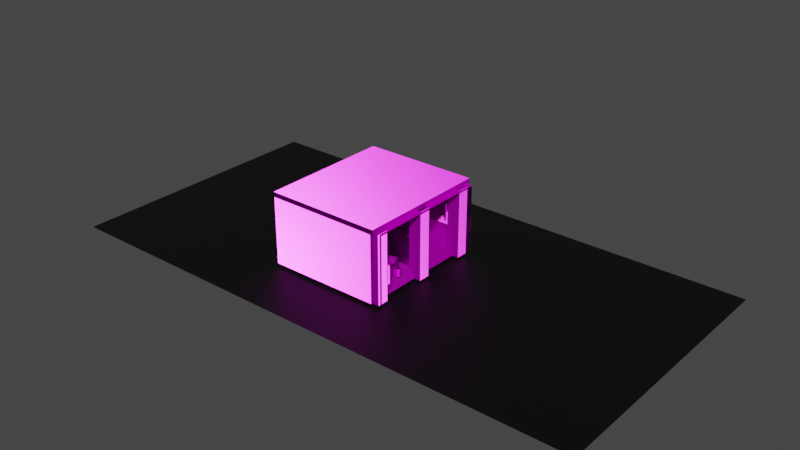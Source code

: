 # Source: Sheepherd_Bar_TEXTURES_0006.blend  (saved by Blender 2.90.8; exported with 4.5.12 LTS)
import bpy
from mathutils import Matrix  # noqa: F401  (used for matrix-valued properties, if any)

bpy.ops.wm.read_factory_settings(use_empty=True)
scene = bpy.context.scene
scene.name = 'Scene'

# ---- collections
col_bar = bpy.data.collections.new('Bar'); scene.collection.children.link(col_bar)
col_terrain = bpy.data.collections.new('Terrain'); scene.collection.children.link(col_terrain)
col_props = bpy.data.collections.new('Props'); scene.collection.children.link(col_props)

# ---- images (referenced by path relative to the original .blend; pixels are not part of the script)
import os
ASSET_DIR = os.environ.get("B2B_ASSET_DIR", "")  # directory of the original .blend (textures are referenced by path, not embedded)
HERE = os.path.dirname(os.path.abspath(__file__))  # packed textures are extracted next to this script under _unpacked/

def load_image(name, relpath, width, height, colorspace="sRGB"):
    """Load a texture the original file referenced (path relative to the .blend, or extracted next to this script)."""
    p = next((c for c in (os.path.join(HERE, relpath), os.path.join(ASSET_DIR, relpath)) if relpath and os.path.exists(c)), "")
    if p:
        img = bpy.data.images.load(p, check_existing=True)
        img.name = name
    else:  # same state as the original file: an image datablock whose file is absent (Cycles renders it pink)
        img = bpy.data.images.new(name, width, height)
        img.source = "FILE"
        img.filepath = "//" + (relpath or name)
    img.colorspace_settings.name = colorspace
    return img
img_walls_base_color_jpg = load_image('walls_Base_Color.jpg', 'walls_Base_Color.jpg', 1024, 1024, 'sRGB')
img_walls_metallic_jpg = load_image('walls_Metallic.jpg', 'walls_Metallic.jpg', 1024, 1024, 'Non-Color')
img_walls_normal_opengl_jpg = load_image('walls_Normal_OpenGL.jpg', 'walls_Normal_OpenGL.jpg', 1024, 1024, 'Non-Color')
img_walls_roughness_jpg = load_image('walls_Roughness.jpg', 'walls_Roughness.jpg', 1024, 1024, 'Non-Color')
img_material_metallic_jpg = load_image('Material_Metallic.jpg', 'Material_Metallic.jpg', 1024, 1024, 'Non-Color')
img_material_roughness_jpg = load_image('Material_Roughness.jpg', 'Material_Roughness.jpg', 1024, 1024, 'Non-Color')
img_material_base_color_jpg = load_image('Material_Base_Color.jpg', 'Material_Base_Color.jpg', 1024, 1024, 'sRGB')
img_material_mixed_ao_jpg = load_image('Material_Mixed_AO.jpg', 'Material_Mixed_AO.jpg', 1024, 1024, 'Non-Color')
img_material_normal_opengl_jpg = load_image('Material_Normal_OpenGL.jpg', 'Material_Normal_OpenGL.jpg', 1024, 1024, 'Non-Color')

# ---- materials (node trees are filled in below, after node groups)
mat_walls_and_floor_mat = bpy.data.materials.new('walls_and_floor_mat')
mat_walls_and_floor_mat.alpha_threshold = 0.2688
mat_walls_and_floor_mat.use_raytrace_refraction = True
mat_walls_and_floor_mat.use_screen_refraction = True
mat_walls_and_floor_mat.thickness_mode = 'SLAB'
mat_glass = bpy.data.materials.new('glass')
mat_glass.surface_render_method = 'BLENDED'
mat_glass.blend_method = 'BLEND'
mat_glass.use_backface_culling = True
mat_glass.use_transparent_shadow = False
mat_glass.use_raytrace_refraction = True
mat_glass.use_screen_refraction = True
mat_glass.use_sss_translucency = True
mat_glass.thickness_mode = 'SLAB'
mat_glass.use_thickness_from_shadow = True
mat_terrain_mat = bpy.data.materials.new('terrain_mat')
mat_terrain_mat.use_transparent_shadow = False
mat_props_mat = bpy.data.materials.new('props_mat')
mat_props_mat.alpha_threshold = 0.0
mat_props_mat.use_transparent_shadow = False
mat_props_mat.line_color = (0.0, 0.0, 0.0, 1.0)

# ---- material node trees
mat_walls_and_floor_mat.use_nodes = True; mat_walls_and_floor_mat.node_tree.nodes.clear()
_N = mat_walls_and_floor_mat.node_tree.nodes; _L = mat_walls_and_floor_mat.node_tree.links
n0 = _N.new('ShaderNodeOutputMaterial'); n0.name = 'Material Output'; n0.location = (300, 300)
n1 = _N.new('ShaderNodeTexImage'); n1.name = 'Image Texture'; n1.location = (-431, 258)
n1.image = img_walls_base_color_jpg
n1.interpolation = 'Closest'
n2 = _N.new('ShaderNodeTexImage'); n2.name = 'Image Texture.001'; n2.location = (-433, -43)
n2.image = img_walls_metallic_jpg
n2.interpolation = 'Closest'
n3 = _N.new('ShaderNodeBsdfPrincipled'); n3.name = 'Principled BSDF'; n3.location = (46, 278)
n3.distribution = 'GGX'
n3.subsurface_method = 'BURLEY'
n3.inputs[3].default_value = 1.45
n3.inputs[27].default_value = (0.0, 0.0, 0.0, 1.0)
n3.inputs[28].default_value = 1.0
n4 = _N.new('ShaderNodeTexImage'); n4.name = 'Image Texture.002'; n4.location = (-446, -344)
n4.image = img_walls_normal_opengl_jpg
n4.interpolation = 'Closest'
n5 = _N.new('ShaderNodeNormalMap'); n5.name = 'Normal Map'; n5.location = (-133, -345)
n6 = _N.new('ShaderNodeTexImage'); n6.name = 'Image Texture.003'; n6.location = (-767, -51)
n6.image = img_walls_roughness_jpg
n6.interpolation = 'Closest'
_L.new(n3.outputs[0], n0.inputs[0])
_L.new(n1.outputs[0], n3.inputs[0])
_L.new(n2.outputs[0], n3.inputs[1])
_L.new(n4.outputs[0], n5.inputs[1])
_L.new(n5.outputs[0], n3.inputs[5])
_L.new(n6.outputs[0], n3.inputs[2])
n0.is_active_output = True
mat_glass.use_nodes = True; mat_glass.node_tree.nodes.clear()
_N = mat_glass.node_tree.nodes; _L = mat_glass.node_tree.links
n0 = _N.new('ShaderNodeBsdfPrincipled'); n0.name = 'Principled BSDF'; n0.location = (10, 300)
n0.distribution = 'GGX'
n0.subsurface_method = 'BURLEY'
n0.inputs[3].default_value = 1.45
n0.inputs[27].default_value = (0.0, 0.0, 0.0, 1.0)
n0.inputs[28].default_value = 1.0
n1 = _N.new('ShaderNodeOutputMaterial'); n1.name = 'Material Output'; n1.location = (550, 300)
n2 = _N.new('ShaderNodeMixShader'); n2.name = 'Mix Shader'; n2.location = (330, 320)
n2.inputs[0].default_value = 0.2589
n3 = _N.new('ShaderNodeBsdfTransparent'); n3.name = 'Transparent BSDF'; n3.location = (140, 440)
_L.new(n0.outputs[0], n2.inputs[1])
_L.new(n2.outputs[0], n1.inputs[0])
_L.new(n3.outputs[0], n2.inputs[2])
n1.is_active_output = True
mat_terrain_mat.use_nodes = True; mat_terrain_mat.node_tree.nodes.clear()
_N = mat_terrain_mat.node_tree.nodes; _L = mat_terrain_mat.node_tree.links
n0 = _N.new('ShaderNodeBsdfPrincipled'); n0.name = 'Principled BSDF'; n0.location = (10, 300)
n0.distribution = 'GGX'
n0.subsurface_method = 'BURLEY'
n0.inputs[0].default_value = (0.0, 0.0, 0.0, 1.0)
n0.inputs[3].default_value = 1.45
n0.inputs[27].default_value = (0.0, 0.0, 0.0, 1.0)
n0.inputs[28].default_value = 1.0
n1 = _N.new('ShaderNodeOutputMaterial'); n1.name = 'Material Output'; n1.location = (300, 300)
_L.new(n0.outputs[0], n1.inputs[0])
n1.is_active_output = True
mat_props_mat.use_nodes = True; mat_props_mat.node_tree.nodes.clear()
_N = mat_props_mat.node_tree.nodes; _L = mat_props_mat.node_tree.links
n0 = _N.new('ShaderNodeOutputMaterial'); n0.name = 'Material Output'; n0.location = (470, 300)
n1 = _N.new('ShaderNodeTexImage'); n1.name = 'Image Texture.001'; n1.location = (-500, -40)
n1.image = img_material_metallic_jpg
n1.interpolation = 'Closest'
n2 = _N.new('ShaderNodeTexImage'); n2.name = 'Image Texture.003'; n2.location = (-800, 80)
n2.image = img_material_roughness_jpg
n2.interpolation = 'Closest'
n3 = _N.new('ShaderNodeTexImage'); n3.name = 'Image Texture'; n3.location = (-380, 340)
n3.image = img_material_base_color_jpg
n3.interpolation = 'Closest'
n4 = _N.new('ShaderNodeTexImage'); n4.name = 'Image Texture.004'; n4.location = (-380, 600)
n4.image = img_material_mixed_ao_jpg
n4.interpolation = 'Closest'
n5 = _N.new('ShaderNodeBsdfPrincipled'); n5.name = 'Principled BSDF'; n5.location = (180, 300)
n5.distribution = 'GGX'
n5.subsurface_method = 'BURLEY'
n5.inputs[3].default_value = 1.45
n5.inputs[27].default_value = (0.0, 0.0, 0.0, 1.0)
n5.inputs[28].default_value = 1.0
n6 = _N.new('ShaderNodeTexImage'); n6.name = 'Image Texture.002'; n6.location = (-391, -357)
n6.image = img_material_normal_opengl_jpg
n6.interpolation = 'Closest'
n7 = _N.new('ShaderNodeNormalMap'); n7.name = 'Normal Map'; n7.location = (-61, -307)
n8 = _N.new('ShaderNodeMix'); n8.name = 'Mix'; n8.location = (-40, 460)
n8.data_type = 'RGBA'
n8.blend_type = 'VALUE'
n8.inputs[0].default_value = 0.0
_L.new(n5.outputs[0], n0.inputs[0])
_L.new(n1.outputs[0], n5.inputs[1])
_L.new(n3.outputs[0], n8.inputs[6])
_L.new(n2.outputs[0], n5.inputs[2])
_L.new(n8.outputs[2], n5.inputs[0])
_L.new(n4.outputs[0], n8.inputs[7])
_L.new(n6.outputs[0], n7.inputs[1])
_L.new(n7.outputs[0], n5.inputs[5])
n0.is_active_output = True

# ---- world
world_world = bpy.data.worlds.new('World'); scene.world = world_world
world_world.use_nodes = True; world_world.node_tree.nodes.clear()
_N = world_world.node_tree.nodes; _L = world_world.node_tree.links
n0 = _N.new('ShaderNodeOutputWorld'); n0.name = 'World Output'; n0.location = (300, 300)
n1 = _N.new('ShaderNodeBackground'); n1.name = 'Background'; n1.location = (10, 300)
n1.inputs[0].default_value = (0.05088, 0.05088, 0.05088, 1.0)
_L.new(n1.outputs[0], n0.inputs[0])
n0.is_active_output = True
world_world.color = (0.05088, 0.05088, 0.05088)
world_world.use_sun_shadow = False
world_world.sun_shadow_jitter_overblur = 0.0

# ---- meshes
me_plane = bpy.data.meshes.new('Plane')
me_plane.from_pydata([(7.788, -7.219, 0.0), (7.788, 7.219, 0.0), (6.866, -7.089, 0.1024), (6.866, 7.089, 0.1024), (6.866, -7.089, 7.677), (7.788, -7.219, 7.779), (7.788, 7.219, 7.779), (6.866, 7.089, 7.677), (6.866, -7.219, 7.779), (6.866, -7.219, 0.0), (6.866, 7.219, 0.0), (6.866, 7.219, 7.779), (0.4006, -7.219, 0.0), (0.4006, 7.219, 0.0), (-6.065, -7.089, 0.1024), (-6.065, -7.219, 0.0), (-6.065, 7.219, 0.0)], [(15, 14)], [(12, 9, 10, 13), (8, 5, 6, 11), (9, 0, 5, 8), (1, 10, 11, 6), (2, 3, 10, 9), (7, 4, 8, 11), (4, 2, 9, 8), (3, 7, 11, 10), (12, 13, 16, 15)])
_uv = me_plane.uv_layers.new(name='UVMap')
_uv.uv.foreach_set('vector', [0.3101, 0.4845, 0.3101, 0.6158, 0.01215, 0.6158, 0.01215, 0.4845, 0.8964, 0.3102, 0.8964, 0.3289, 0.5985, 0.3289, 0.5985, 0.3102, 0.9595, 0.7244, 0.9782, 0.7244, 0.9782, 0.885, 0.9595, 0.885, 0.9782, 0.5137, 0.9595, 0.5137, 0.9595, 0.3532, 0.9782, 0.3532, 0.3371, 0.5091, 0.6297, 0.5091, 0.6323, 0.5112, 0.3344, 0.5112, 0.6297, 0.3553, 0.3371, 0.3553, 0.3344, 0.3532, 0.6323, 0.3532, 0.3371, 0.3553, 0.3371, 0.5091, 0.3344, 0.5112, 0.3344, 0.3532, 0.6297, 0.5091, 0.6297, 0.3553, 0.6323, 0.3532, 0.6323, 0.5112, 0.3101, 0.4845, 0.01215, 0.4845, 0.01215, 0.3532, 0.3101, 0.3532])
me_plane.materials.append(mat_walls_and_floor_mat)
me_plane.materials.append(mat_glass)
me_plane.use_remesh_fix_poles = True
me_plane.use_remesh_preserve_attributes = False
me_plane.use_mirror_vertex_groups = False
me_plane.update()
me_cube_005 = bpy.data.meshes.new('Cube.005')
me_cube_005.from_pydata([(6.833, 7.056, 0.05594), (6.833, 7.056, 7.731), (6.833, 7.565, 0.05594), (6.833, 7.565, 7.731), (6.833, 7.056, 0.05594), (6.833, 7.565, 0.05594), (-6.074, 7.056, 0.05594), (-6.074, 7.056, 7.731), (-6.074, 7.565, 0.05594), (-6.074, 7.565, 7.731), (0.3797, 7.565, 0.05594), (0.3797, 7.565, 7.731), (0.3797, 7.056, 0.05594), (0.3797, 7.056, 7.731), (-6.074, 7.056, 0.05594), (-6.074, 7.565, 0.05594), (0.3797, 7.056, 0.05594), (0.3797, 7.565, 0.05594)], [], [(10, 11, 3, 2), (2, 3, 1, 0), (10, 2, 5, 17), (0, 1, 13, 12), (3, 11, 13, 1), (17, 5, 4, 16), (2, 0, 4, 5), (0, 12, 16, 4), (10, 8, 9, 11), (8, 6, 7, 9), (10, 17, 15, 8), (6, 12, 13, 7), (9, 7, 13, 11), (17, 16, 14, 15), (8, 15, 14, 6), (6, 14, 16, 12)])
_uv = me_cube_005.uv_layers.new(name='UVMap')
_uv.uv.foreach_set('vector', [0.1453, 0.7959, 0.1453, 0.6401, 0.2785, 0.6401, 0.2785, 0.7959, 0.9684, 0.1705, 0.9684, 0.01215, 0.9787, 0.01215, 0.9787, 0.1705, 0.3101, 0.6401, 0.3101, 0.6401, 0.3101, 0.6401, 0.3101, 0.6401, 0.6008, 0.7177, 0.6008, 0.8736, 0.4676, 0.8736, 0.4676, 0.7177, 0.7779, 0.6438, 0.7779, 0.777, 0.7675, 0.777, 0.7675, 0.6438, 0.8479, 0.1453, 0.8479, 0.01215, 0.8582, 0.01215, 0.8582, 0.1453, 0.3101, 0.6401, 0.3101, 0.6401, 0.3101, 0.6401, 0.3101, 0.6401, 0.3101, 0.6401, 0.3101, 0.6401, 0.3101, 0.6401, 0.3101, 0.6401, 0.1453, 0.7959, 0.01215, 0.7959, 0.01215, 0.6401, 0.1453, 0.6401, 0.6595, 0.8295, 0.6699, 0.8295, 0.6699, 0.9879, 0.6595, 0.9879, 0.3101, 0.6401, 0.3101, 0.6401, 0.3101, 0.6401, 0.3101, 0.6401, 0.3344, 0.7177, 0.4676, 0.7177, 0.4676, 0.8736, 0.3344, 0.8736, 0.7779, 0.9102, 0.7675, 0.9102, 0.7675, 0.777, 0.7779, 0.777, 0.8479, 0.1453, 0.8582, 0.1453, 0.8582, 0.2785, 0.8479, 0.2785, 0.3101, 0.6401, 0.3101, 0.6401, 0.3101, 0.6401, 0.3101, 0.6401, 0.3101, 0.6401, 0.3101, 0.6401, 0.3101, 0.6401, 0.3101, 0.6401])
me_cube_005.materials.append(mat_walls_and_floor_mat)
me_cube_005.use_remesh_fix_poles = True
me_cube_005.use_remesh_preserve_attributes = False
me_cube_005.use_mirror_vertex_groups = False
me_cube_005.update()
me_cube_006 = bpy.data.meshes.new('Cube.006')
me_cube_006.from_pydata([(6.833, -7.715, 0.05594), (6.833, -7.715, 7.731), (6.833, -7.206, 0.05594), (6.833, -7.206, 7.731), (6.833, -7.715, 0.05594), (6.833, -7.206, 0.05594), (-6.074, -7.715, 0.05594), (-6.074, -7.715, 7.731), (-6.074, -7.206, 0.05594), (-6.074, -7.206, 7.731), (0.3797, -7.206, 0.05594), (0.3797, -7.206, 7.731), (0.3797, -7.715, 0.05594), (0.3797, -7.715, 7.731), (-6.074, -7.715, 0.05594), (-6.074, -7.206, 0.05594), (0.3797, -7.715, 0.05594), (0.3797, -7.206, 0.05594)], [], [(10, 11, 3, 2), (2, 3, 1, 0), (10, 2, 5, 17), (0, 1, 13, 12), (3, 11, 13, 1), (17, 5, 4, 16), (2, 0, 4, 5), (0, 12, 16, 4), (10, 8, 9, 11), (8, 6, 7, 9), (10, 17, 15, 8), (6, 12, 13, 7), (9, 7, 13, 11), (17, 16, 14, 15), (8, 15, 14, 6), (6, 14, 16, 12)])
_uv = me_cube_006.uv_layers.new(name='UVMap')
_uv.uv.foreach_set('vector', [0.7543, 0.1453, 0.5985, 0.1453, 0.5985, 0.01215, 0.7543, 0.01215, 0.7045, 0.8295, 0.7045, 0.9879, 0.6942, 0.9879, 0.6942, 0.8295, 0.3101, 0.6887, 0.3101, 0.6887, 0.3101, 0.6887, 0.3101, 0.6887, 0.6566, 0.3532, 0.8125, 0.3532, 0.8125, 0.4864, 0.6566, 0.4864, 0.8929, 0.01215, 0.8929, 0.1453, 0.8825, 0.1453, 0.8825, 0.01215, 0.8022, 0.777, 0.8022, 0.6438, 0.8125, 0.6438, 0.8125, 0.777, 0.3101, 0.6887, 0.3101, 0.6887, 0.3101, 0.6887, 0.3101, 0.6887, 0.3101, 0.6887, 0.3101, 0.6887, 0.3101, 0.6887, 0.3101, 0.6887, 0.7543, 0.1453, 0.7543, 0.2785, 0.5985, 0.2785, 0.5985, 0.1453, 0.7288, 0.8295, 0.7391, 0.8295, 0.7391, 0.9879, 0.7288, 0.9879, 0.3101, 0.6887, 0.3101, 0.6887, 0.3101, 0.6887, 0.3101, 0.6887, 0.6566, 0.6195, 0.6566, 0.4864, 0.8125, 0.4864, 0.8125, 0.6195, 0.8929, 0.2785, 0.8825, 0.2785, 0.8825, 0.1453, 0.8929, 0.1453, 0.8022, 0.777, 0.8125, 0.777, 0.8125, 0.9102, 0.8022, 0.9102, 0.3101, 0.6887, 0.3101, 0.6887, 0.3101, 0.6887, 0.3101, 0.6887, 0.3101, 0.6887, 0.3101, 0.6887, 0.3101, 0.6887, 0.3101, 0.6887])
me_cube_006.materials.append(mat_walls_and_floor_mat)
me_cube_006.use_remesh_fix_poles = True
me_cube_006.use_remesh_preserve_attributes = False
me_cube_006.use_mirror_vertex_groups = False
me_cube_006.update()
me_cube_020 = bpy.data.meshes.new('Cube.020')
me_cube_020.from_pydata([(7.084, 7.666, 7.769), (7.084, -7.682, 7.769), (7.084, 7.666, 8.278), (7.084, -7.682, 8.278), (7.084, 7.666, 7.769), (7.084, 7.666, 8.278), (-6.155, 7.666, 7.769), (-6.155, -7.682, 7.769), (-6.155, 7.666, 8.278), (-6.155, -7.682, 8.278), (0.4643, 7.666, 8.278), (0.4643, -7.682, 8.278), (0.4643, 7.666, 7.769), (0.4643, -7.682, 7.769), (-6.155, 7.666, 7.769), (-6.155, 7.666, 8.278), (0.4643, 7.666, 7.769), (0.4643, 7.666, 8.278)], [], [(10, 11, 3, 2), (2, 3, 1, 0), (10, 2, 5, 17), (0, 1, 13, 12), (3, 11, 13, 1), (17, 5, 4, 16), (2, 0, 4, 5), (0, 12, 16, 4), (10, 8, 9, 11), (8, 6, 7, 9), (10, 17, 15, 8), (6, 12, 13, 7), (9, 7, 13, 11), (17, 16, 14, 15), (8, 15, 14, 6), (6, 14, 16, 12)])
_uv = me_cube_020.uv_layers.new(name='UVMap')
_uv.uv.foreach_set('vector', [0.4397, 0.3289, 0.4397, 0.01215, 0.5742, 0.01215, 0.5742, 0.3289, 0.8714, 0.6699, 0.8714, 0.3532, 0.8818, 0.3532, 0.8818, 0.6699, 0.3101, 0.6644, 0.3101, 0.6644, 0.3101, 0.6644, 0.3101, 0.6644, 0.281, 0.01215, 0.281, 0.3289, 0.1466, 0.3289, 0.1466, 0.01215, 0.7786, 0.2854, 0.7786, 0.1488, 0.789, 0.1488, 0.789, 0.2854, 0.8236, 0.1488, 0.8236, 0.2854, 0.8133, 0.2854, 0.8133, 0.1488, 0.3101, 0.6644, 0.3101, 0.6644, 0.3101, 0.6644, 0.3101, 0.6644, 0.3101, 0.6644, 0.3101, 0.6644, 0.3101, 0.6644, 0.3101, 0.6644, 0.4397, 0.3289, 0.3053, 0.3289, 0.3053, 0.01215, 0.4397, 0.01215, 0.8368, 0.3532, 0.8471, 0.3532, 0.8471, 0.6699, 0.8368, 0.6699, 0.3101, 0.6644, 0.3101, 0.6644, 0.3101, 0.6644, 0.3101, 0.6644, 0.01215, 0.01215, 0.1466, 0.01215, 0.1466, 0.3289, 0.01215, 0.3289, 0.7786, 0.01215, 0.789, 0.01215, 0.789, 0.1488, 0.7786, 0.1488, 0.8236, 0.1488, 0.8133, 0.1488, 0.8133, 0.01215, 0.8236, 0.01215, 0.3101, 0.6644, 0.3101, 0.6644, 0.3101, 0.6644, 0.3101, 0.6644, 0.3101, 0.6644, 0.3101, 0.6644, 0.3101, 0.6644, 0.3101, 0.6644])
me_cube_020.materials.append(mat_walls_and_floor_mat)
me_cube_020.use_remesh_fix_poles = True
me_cube_020.use_remesh_preserve_attributes = False
me_cube_020.use_mirror_vertex_groups = False
me_cube_020.update()
me_cube_027 = bpy.data.meshes.new('Cube.027')
me_cube_027.from_pydata([(6.15, 5.354, -9.537e-07), (6.15, 5.354, 7.817), (6.15, 6.679, -9.537e-07), (6.15, 6.679, 7.817), (7.583, 5.354, -9.537e-07), (7.583, 5.354, 7.817), (7.583, 6.679, -9.537e-07), (7.583, 6.679, 7.817), (6.15, -7.465, -9.537e-07), (6.15, -7.465, 7.817), (6.15, -6.141, -9.537e-07), (6.15, -6.141, 7.817), (7.583, -7.465, -9.537e-07), (7.583, -7.465, 7.817), (7.583, -6.141, -9.537e-07), (7.583, -6.141, 7.817), (6.15, -1.003, -9.537e-07), (6.15, -1.003, 7.817), (6.15, 0.3217, -9.537e-07), (6.15, 0.3217, 7.817), (7.583, -1.003, -9.537e-07), (7.583, -1.003, 7.817), (7.583, 0.3217, -9.537e-07), (7.583, 0.3217, 7.817)], [], [(0, 1, 3, 2), (2, 3, 7, 6), (6, 7, 5, 4), (4, 5, 1, 0), (2, 6, 4, 0), (7, 3, 1, 5), (8, 9, 11, 10), (10, 11, 15, 14), (14, 15, 13, 12), (12, 13, 9, 8), (10, 14, 12, 8), (15, 11, 9, 13), (16, 17, 19, 18), (18, 19, 23, 22), (22, 23, 21, 20), (20, 21, 17, 16), (18, 22, 20, 16), (23, 19, 17, 21)])
_uv = me_cube_027.uv_layers.new(name='UVMap')
_uv.uv.foreach_set('vector', [0.1926, 0.8202, 0.1926, 0.9816, 0.1657, 0.9816, 0.1657, 0.8202, 0.9352, 0.3532, 0.9352, 0.5145, 0.9061, 0.5145, 0.9061, 0.3532, 0.9172, 0.1735, 0.9172, 0.01215, 0.9441, 0.01215, 0.9441, 0.1735, 0.7391, 0.6438, 0.7391, 0.8052, 0.71, 0.8052, 0.71, 0.6438, 0.9061, 0.9396, 0.9061, 0.9101, 0.933, 0.9101, 0.933, 0.9396, 0.8796, 0.8798, 0.8796, 0.9094, 0.8527, 0.9094, 0.8527, 0.8798, 0.2438, 0.8202, 0.2438, 0.9816, 0.2169, 0.9816, 0.2169, 0.8202, 0.8818, 0.6942, 0.8818, 0.8555, 0.8527, 0.8555, 0.8527, 0.6942, 0.06334, 0.9816, 0.06334, 0.8202, 0.09024, 0.8202, 0.09024, 0.9816, 0.9352, 0.5388, 0.9352, 0.7001, 0.9061, 0.7001, 0.9061, 0.5388, 0.7675, 0.9641, 0.7675, 0.9345, 0.7944, 0.9345, 0.7944, 0.9641, 0.9441, 0.1978, 0.9441, 0.2273, 0.9172, 0.2273, 0.9172, 0.1978, 0.1414, 0.8202, 0.1414, 0.9816, 0.1145, 0.9816, 0.1145, 0.8202, 0.6857, 0.6438, 0.6857, 0.8052, 0.6566, 0.8052, 0.6566, 0.6438, 0.01215, 0.9816, 0.01215, 0.8202, 0.03904, 0.8202, 0.03904, 0.9816, 0.9352, 0.7244, 0.9352, 0.8858, 0.9061, 0.8858, 0.9061, 0.7244, 0.9172, 0.2812, 0.9172, 0.2516, 0.9441, 0.2516, 0.9441, 0.2812, 0.85, 0.9337, 0.8796, 0.9337, 0.8796, 0.9606, 0.85, 0.9606])
me_cube_027.materials.append(mat_walls_and_floor_mat)
me_cube_027.use_remesh_fix_poles = True
me_cube_027.use_remesh_preserve_attributes = False
me_cube_027.use_mirror_vertex_groups = False
me_cube_027.update()
me_plane_001 = bpy.data.meshes.new('Plane.001')
me_plane_001.from_pydata([(-14.4, -14.69, 0.3349), (17.49, -14.69, 0.3349), (-14.4, 17.2, 0.3349), (17.49, 17.2, 0.3349)], [], [(0, 1, 3, 2)])
_uv = me_plane_001.uv_layers.new(name='UVMap')
_uv.uv.foreach_set('vector', [0.5864, 0.7595, 0.6145, 0.7595, 0.6145, 0.7313, 0.5864, 0.7313])
me_plane_001.materials.append(mat_terrain_mat)
me_plane_001.use_remesh_fix_poles = True
me_plane_001.use_remesh_preserve_attributes = False
me_plane_001.use_mirror_vertex_groups = False
me_plane_001.update()
me_cylinder = bpy.data.meshes.new('Cylinder')
me_cylinder.from_pydata([(3.892, -1.837, 0.3349), (3.892, -1.837, 1.454), (3.981, -1.861, 0.3349), (3.981, -1.861, 1.454), (4.047, -1.926, 0.3349), (4.047, -1.926, 1.454), (4.071, -2.015, 0.3349), (4.071, -2.015, 1.454), (4.047, -2.105, 0.3349), (4.047, -2.105, 1.454), (3.981, -2.17, 0.3349), (3.981, -2.17, 1.454), (3.892, -2.194, 0.3349), (3.892, -2.194, 1.454), (3.803, -2.17, 0.3349), (3.803, -2.17, 1.454), (3.738, -2.105, 0.3349), (3.738, -2.105, 1.454), (3.714, -2.015, 0.3349), (3.714, -2.015, 1.454), (3.738, -1.926, 0.3349), (3.738, -1.926, 1.454), (3.803, -1.861, 0.3349), (3.803, -1.861, 1.454), (3.892, -1.015, 1.454), (3.697, -1.035, 1.454), (3.51, -1.092, 1.454), (3.337, -1.184, 1.454), (3.185, -1.308, 1.454), (3.061, -1.46, 1.454), (2.968, -1.633, 1.454), (2.911, -1.82, 1.454), (2.892, -2.015, 1.454), (2.911, -2.211, 1.454), (2.968, -2.398, 1.454), (3.061, -2.571, 1.454), (3.185, -2.723, 1.454), (3.337, -2.847, 1.454), (3.51, -2.939, 1.454), (3.697, -2.996, 1.454), (3.892, -3.015, 1.454), (4.087, -2.996, 1.454), (4.275, -2.939, 1.454), (4.448, -2.847, 1.454), (4.599, -2.723, 1.454), (4.724, -2.571, 1.454), (4.816, -2.398, 1.454), (4.873, -2.211, 1.454), (4.892, -2.015, 1.454), (4.873, -1.82, 1.454), (4.816, -1.633, 1.454), (4.724, -1.46, 1.454), (4.599, -1.308, 1.454), (4.448, -1.184, 1.454), (4.275, -1.092, 1.454), (4.087, -1.035, 1.454), (3.892, -1.015, 1.555), (3.697, -1.035, 1.555), (3.51, -1.092, 1.555), (3.337, -1.184, 1.555), (3.185, -1.308, 1.555), (3.061, -1.46, 1.555), (2.968, -1.633, 1.555), (2.911, -1.82, 1.555), (2.892, -2.015, 1.555), (2.911, -2.211, 1.555), (2.968, -2.398, 1.555), (3.061, -2.571, 1.555), (3.185, -2.723, 1.555), (3.337, -2.847, 1.555), (3.51, -2.939, 1.555), (3.697, -2.996, 1.555), (3.892, -3.015, 1.555), (4.087, -2.996, 1.555), (4.275, -2.939, 1.555), (4.448, -2.847, 1.555), (4.599, -2.723, 1.555), (4.724, -2.571, 1.555), (4.816, -2.398, 1.555), (4.873, -2.211, 1.555), (4.892, -2.015, 1.555), (4.873, -1.82, 1.555), (4.816, -1.633, 1.555), (4.724, -1.46, 1.555), (4.599, -1.308, 1.555), (4.448, -1.184, 1.555), (4.275, -1.092, 1.555), (4.087, -1.035, 1.555)], [], [(0, 1, 3, 2), (2, 3, 5, 4), (4, 5, 7, 6), (6, 7, 9, 8), (8, 9, 11, 10), (10, 11, 13, 12), (12, 13, 15, 14), (14, 15, 17, 16), (16, 17, 19, 18), (18, 19, 21, 20), (20, 21, 23, 22), (22, 23, 1, 0), (0, 2, 4, 6, 8, 10, 12, 14, 16, 18, 20, 22), (31, 63, 62, 30), (45, 77, 76, 44), (32, 64, 63, 31), (46, 78, 77, 45), (33, 65, 64, 32), (47, 79, 78, 46), (34, 66, 65, 33), (48, 80, 79, 47), (35, 67, 66, 34), (49, 81, 80, 48), (36, 68, 67, 35), (50, 82, 81, 49), (37, 69, 68, 36), (51, 83, 82, 50), (38, 70, 69, 37), (25, 57, 56, 24), (52, 84, 83, 51), (39, 71, 70, 38), (26, 58, 57, 25), (53, 85, 84, 52), (40, 72, 71, 39), (27, 59, 58, 26), (54, 86, 85, 53), (41, 73, 72, 40), (28, 60, 59, 27), (55, 87, 86, 54), (42, 74, 73, 41), (29, 61, 60, 28), (24, 56, 87, 55), (43, 75, 74, 42), (30, 62, 61, 29), (44, 76, 75, 43), (57, 58, 59, 60, 61, 62, 63, 64, 65, 66, 67, 68, 69, 70, 71, 72, 73, 74, 75, 76, 77, 78, 79, 80, 81, 82, 83, 84, 85, 86, 87, 56), (25, 24, 55, 54, 53, 52, 51, 50, 49, 48, 47, 46, 45, 44, 43, 42, 41, 40, 39, 38, 37, 36, 35, 34, 33, 32, 31, 30, 29, 28, 27, 26)])
_uv = me_cylinder.uv_layers.new(name='UVMap')
_uv.uv.foreach_set('vector', [0.3702, 0.9658, 0.3702, 0.994, 0.368, 0.994, 0.368, 0.9658, 0.9766, 0.5112, 0.9766, 0.483, 0.9784, 0.483, 0.9784, 0.5112, 0.9784, 0.5112, 0.9784, 0.483, 0.9807, 0.483, 0.9807, 0.5112, 0.9807, 0.5112, 0.9807, 0.483, 0.9829, 0.483, 0.9829, 0.5112, 0.0854, 0.9718, 0.1135, 0.9718, 0.1135, 0.9733, 0.0854, 0.9733, 0.0854, 0.9733, 0.1135, 0.9733, 0.1135, 0.9755, 0.0854, 0.9755, 0.0854, 0.9755, 0.1135, 0.9755, 0.1135, 0.9778, 0.0854, 0.9778, 0.9976, 0.9255, 0.9976, 0.9536, 0.9958, 0.9536, 0.9958, 0.9255, 0.9958, 0.9255, 0.9958, 0.9536, 0.9936, 0.9536, 0.9936, 0.9255, 0.9936, 0.9255, 0.9936, 0.9536, 0.9914, 0.9536, 0.9914, 0.9255, 0.3742, 0.9658, 0.3742, 0.994, 0.3725, 0.994, 0.3725, 0.9658, 0.3725, 0.9658, 0.3725, 0.994, 0.3702, 0.994, 0.3702, 0.9658, 0.8162, 0.6573, 0.8185, 0.6573, 0.8205, 0.6584, 0.8217, 0.6604, 0.8217, 0.6628, 0.8205, 0.6648, 0.8185, 0.6659, 0.8162, 0.6659, 0.8142, 0.6648, 0.813, 0.6628, 0.813, 0.6604, 0.8142, 0.6584, 0.8896, 0.152, 0.8896, 0.1495, 0.8942, 0.1495, 0.8942, 0.152, 0.7029, 0.7964, 0.7004, 0.7964, 0.7004, 0.7929, 0.7029, 0.7929, 0.8848, 0.152, 0.8848, 0.1495, 0.8896, 0.1495, 0.8896, 0.152, 0.7029, 0.8006, 0.7004, 0.8006, 0.7004, 0.7964, 0.7029, 0.7964, 0.8798, 0.152, 0.8798, 0.1495, 0.8848, 0.1495, 0.8848, 0.152, 0.7029, 0.8052, 0.7004, 0.8052, 0.7004, 0.8006, 0.7029, 0.8006, 0.875, 0.152, 0.875, 0.1495, 0.8798, 0.1495, 0.8798, 0.152, 0.7029, 0.8101, 0.7004, 0.8101, 0.7004, 0.8052, 0.7029, 0.8052, 0.8705, 0.152, 0.8705, 0.1495, 0.875, 0.1495, 0.875, 0.152, 0.7029, 0.815, 0.7004, 0.815, 0.7004, 0.8101, 0.7029, 0.8101, 0.8665, 0.152, 0.8665, 0.1495, 0.8705, 0.1495, 0.8705, 0.152, 0.7029, 0.8198, 0.7004, 0.8198, 0.7004, 0.815, 0.7029, 0.815, 0.9723, 0.004019, 0.9697, 0.004019, 0.9697, 0.0, 0.9723, 0.0, 0.7029, 0.8243, 0.7004, 0.8243, 0.7004, 0.8198, 0.7029, 0.8198, 0.9723, 0.008518, 0.9697, 0.008518, 0.9697, 0.004019, 0.9723, 0.004019, 0.9744, 0.2925, 0.977, 0.2925, 0.977, 0.2974, 0.9744, 0.2974, 0.7029, 0.8283, 0.7004, 0.8283, 0.7004, 0.8243, 0.7029, 0.8243, 0.9723, 0.01332, 0.9697, 0.01332, 0.9697, 0.008518, 0.9723, 0.008518, 0.9744, 0.2877, 0.977, 0.2877, 0.977, 0.2925, 0.9744, 0.2925, 0.9744, 0.3111, 0.977, 0.3111, 0.977, 0.3146, 0.9744, 0.3146, 0.9723, 0.01825, 0.9697, 0.01825, 0.9697, 0.01332, 0.9723, 0.01332, 0.9744, 0.2832, 0.977, 0.2832, 0.977, 0.2877, 0.9744, 0.2877, 0.9744, 0.3069, 0.977, 0.3069, 0.977, 0.3111, 0.9744, 0.3111, 0.9723, 0.02311, 0.9697, 0.02311, 0.9697, 0.01825, 0.9723, 0.01825, 0.9744, 0.2792, 0.977, 0.2792, 0.977, 0.2832, 0.9744, 0.2832, 0.9744, 0.3023, 0.977, 0.3023, 0.977, 0.3069, 0.9744, 0.3069, 0.9723, 0.02771, 0.9697, 0.02771, 0.9697, 0.02311, 0.9723, 0.02311, 0.8984, 0.152, 0.8984, 0.1495, 0.902, 0.1495, 0.902, 0.152, 0.9744, 0.2974, 0.977, 0.2974, 0.977, 0.3023, 0.9744, 0.3023, 0.9723, 0.03189, 0.9697, 0.03189, 0.9697, 0.02771, 0.9723, 0.02771, 0.8942, 0.152, 0.8942, 0.1495, 0.8984, 0.1495, 0.8984, 0.152, 0.9723, 0.03547, 0.9697, 0.03547, 0.9697, 0.03189, 0.9723, 0.03189, 0.3132, 0.6782, 0.3142, 0.6733, 0.3161, 0.6688, 0.3188, 0.6647, 0.3223, 0.6612, 0.3264, 0.6585, 0.331, 0.6566, 0.3358, 0.6556, 0.3407, 0.6556, 0.3456, 0.6566, 0.3501, 0.6585, 0.3542, 0.6612, 0.3577, 0.6647, 0.3604, 0.6688, 0.3623, 0.6733, 0.3633, 0.6782, 0.3633, 0.6831, 0.3623, 0.6879, 0.3604, 0.6925, 0.3577, 0.6966, 0.3542, 0.7001, 0.3501, 0.7028, 0.3456, 0.7047, 0.3407, 0.7057, 0.3358, 0.7057, 0.331, 0.7047, 0.3264, 0.7028, 0.3223, 0.7001, 0.3188, 0.6966, 0.3161, 0.6925, 0.3142, 0.6879, 0.3132, 0.6831, 0.4025, 0.6647, 0.406, 0.6612, 0.4101, 0.6585, 0.4146, 0.6566, 0.4195, 0.6556, 0.4244, 0.6556, 0.4292, 0.6566, 0.4338, 0.6585, 0.4379, 0.6612, 0.4414, 0.6647, 0.4441, 0.6688, 0.446, 0.6733, 0.447, 0.6782, 0.447, 0.6831, 0.446, 0.6879, 0.4441, 0.6925, 0.4414, 0.6966, 0.4379, 0.7001, 0.4338, 0.7028, 0.4292, 0.7047, 0.4244, 0.7057, 0.4195, 0.7057, 0.4146, 0.7047, 0.4101, 0.7028, 0.406, 0.7001, 0.4025, 0.6966, 0.3998, 0.6925, 0.3979, 0.6879, 0.3969, 0.6831, 0.3969, 0.6782, 0.3979, 0.6733, 0.3998, 0.6688])
me_cylinder.materials.append(mat_props_mat)
me_cylinder.use_remesh_fix_poles = True
me_cylinder.use_remesh_preserve_attributes = False
me_cylinder.use_mirror_vertex_groups = False
me_cylinder.update()
me_cube_001 = bpy.data.meshes.new('Cube.001')
me_cube_001.from_pydata([(3.52, 4.027, 0.3349), (2.95, 3.961, 0.5165), (2.95, 3.961, 2.153), (3.52, 4.027, 2.335), (3.15, 5.183, 0.3349), (3.52, 5.117, 0.3349), (3.52, 5.117, 2.335), (3.15, 5.183, 2.335), (3.15, 3.961, 2.335), (3.15, 3.961, 0.3349), (3.15, 3.961, 2.335), (2.95, 3.961, 2.153), (3.15, 3.961, 2.335), (3.15, 3.961, 0.3349), (2.95, 3.961, 2.153), (2.95, 3.961, 0.5165), (2.95, 3.961, 2.153), (2.95, 3.961, 0.5165), (2.95, 4.133, 2.153), (2.95, 4.133, 0.5165), (-3.328, 4.027, 0.3349), (-2.757, 3.961, 0.5165), (-2.757, 3.961, 2.153), (-3.328, 4.027, 2.335), (-2.957, 5.183, 0.3349), (-3.328, 5.117, 0.3349), (-3.328, 5.117, 2.335), (-2.957, 5.183, 2.335), (0.09645, 5.183, 0.3349), (0.09645, 3.961, 0.5165), (0.09645, 3.961, 2.153), (0.09645, 5.183, 2.335), (-2.957, 3.961, 2.335), (-2.957, 3.961, 0.3349), (0.09645, 3.961, 0.3349), (0.09645, 3.961, 2.335), (-2.957, 3.961, 2.335), (0.09645, 3.961, 2.335), (-2.757, 3.961, 2.153), (0.09645, 3.961, 2.153), (-2.957, 3.961, 2.335), (-2.957, 3.961, 0.3349), (-2.757, 3.961, 2.153), (-2.757, 3.961, 0.5165), (0.09645, 3.961, 2.153), (0.09645, 3.961, 0.5165), (-2.757, 3.961, 2.153), (-2.757, 3.961, 0.5165), (0.09645, 4.133, 2.153), (0.09645, 4.133, 0.5165), (-2.757, 4.133, 2.153), (-2.757, 4.133, 0.5165)], [], [(28, 31, 7, 4), (5, 6, 3, 0), (34, 28, 4, 5, 0, 9), (6, 5, 4, 7), (9, 0, 3, 8), (6, 7, 31, 35, 8, 3), (2, 30, 44, 16), (1, 9, 13, 15), (1, 29, 34, 9), (30, 2, 11, 39), (39, 11, 10, 37), (8, 35, 37, 10), (2, 8, 10, 11), (14, 15, 13, 12), (2, 1, 15, 14), (8, 2, 14, 12), (9, 8, 12, 13), (45, 17, 19, 49), (1, 2, 16, 17), (29, 1, 17, 45), (19, 18, 48, 49), (16, 44, 48, 18), (17, 16, 18, 19), (28, 24, 27, 31), (25, 20, 23, 26), (34, 33, 20, 25, 24, 28), (26, 27, 24, 25), (33, 32, 23, 20), (26, 23, 32, 35, 31, 27), (22, 46, 44, 30), (21, 43, 41, 33), (21, 33, 34, 29), (30, 39, 38, 22), (39, 37, 36, 38), (32, 36, 37, 35), (22, 38, 36, 32), (42, 40, 41, 43), (22, 42, 43, 21), (32, 40, 42, 22), (33, 41, 40, 32), (45, 49, 51, 47), (21, 47, 46, 22), (29, 45, 47, 21), (51, 49, 48, 50), (46, 50, 48, 44), (47, 51, 50, 46)])
_uv = me_cube_001.uv_layers.new(name='UVMap')
_uv.uv.foreach_set('vector', [0.08609, 0.427, 0.08609, 0.4773, 0.009311, 0.4773, 0.009311, 0.427, 0.4272, 0.4435, 0.4272, 0.3932, 0.4546, 0.3932, 0.4546, 0.4435, 0.5218, 0.2739, 0.4911, 0.2739, 0.4911, 0.1972, 0.4927, 0.1878, 0.5201, 0.1878, 0.5218, 0.1972, 2.98e-08, 0.4773, 0.0, 0.427, 0.009311, 0.427, 0.009311, 0.4773, 0.821, 0.0, 0.8303, 0.0, 0.8303, 0.05028, 0.821, 0.05028, 0.4562, 0.1878, 0.4579, 0.1972, 0.4579, 0.2739, 0.4272, 0.2739, 0.4272, 0.1972, 0.4288, 0.1878, 0.6185, 0.7894, 0.6185, 0.7894, 0.6185, 0.7894, 0.6185, 0.7894, 0.6185, 0.7894, 0.6185, 0.7894, 0.6185, 0.7894, 0.6185, 0.7894, 0.6402, 0.3364, 0.6402, 0.2646, 0.6448, 0.2646, 0.6448, 0.3414, 0.6185, 0.7894, 0.6185, 0.7894, 0.6185, 0.7894, 0.6185, 0.7894, 0.625, 0.07678, 0.625, 0.005043, 0.6295, 0.0, 0.6295, 0.07678, 0.6185, 0.7894, 0.6185, 0.7894, 0.6185, 0.7894, 0.6185, 0.7894, 0.6185, 0.7894, 0.6185, 0.7894, 0.6185, 0.7894, 0.6185, 0.7894, 0.838, 0.5353, 0.838, 0.4941, 0.8431, 0.4896, 0.8431, 0.5398, 0.6185, 0.7894, 0.6185, 0.7894, 0.6185, 0.7894, 0.6185, 0.7894, 0.6185, 0.7894, 0.6185, 0.7894, 0.6185, 0.7894, 0.6185, 0.7894, 0.6185, 0.7894, 0.6185, 0.7894, 0.6185, 0.7894, 0.6185, 0.7894, 0.6691, 0.4649, 0.6691, 0.5366, 0.6648, 0.5366, 0.6648, 0.4649, 0.6185, 0.7894, 0.6185, 0.7894, 0.6185, 0.7894, 0.6185, 0.7894, 0.6185, 0.7894, 0.6185, 0.7894, 0.6185, 0.7894, 0.6185, 0.7894, 0.4567, 0.4979, 0.4567, 0.539, 0.385, 0.539, 0.385, 0.4979, 0.1769, 0.6539, 0.1769, 0.5822, 0.1812, 0.5822, 0.1812, 0.6539, 0.2743, 0.8069, 0.2743, 0.848, 0.27, 0.848, 0.27, 0.8069, 0.08609, 0.427, 0.1629, 0.427, 0.1629, 0.4773, 0.08609, 0.4773, 0.5713, 0.6919, 0.5713, 0.6645, 0.6215, 0.6645, 0.6215, 0.6919, 0.5218, 0.2739, 0.5218, 0.3507, 0.5201, 0.36, 0.4927, 0.36, 0.4911, 0.3507, 0.4911, 0.2739, 0.1722, 0.4773, 0.1629, 0.4773, 0.1629, 0.427, 0.1722, 0.427, 0.8376, 0.3932, 0.8376, 0.4435, 0.8283, 0.4435, 0.8283, 0.3932, 0.4562, 0.36, 0.4288, 0.36, 0.4272, 0.3507, 0.4272, 0.2739, 0.4579, 0.2739, 0.4579, 0.3507, 0.6185, 0.7894, 0.6185, 0.7894, 0.6185, 0.7894, 0.6185, 0.7894, 0.6185, 0.7894, 0.6185, 0.7894, 0.6185, 0.7894, 0.6185, 0.7894, 0.6402, 0.1929, 0.6448, 0.1878, 0.6448, 0.2646, 0.6402, 0.2646, 0.6185, 0.7894, 0.6185, 0.7894, 0.6185, 0.7894, 0.6185, 0.7894, 0.625, 0.07678, 0.6295, 0.07678, 0.6295, 0.1536, 0.625, 0.1485, 0.6185, 0.7894, 0.6185, 0.7894, 0.6185, 0.7894, 0.6185, 0.7894, 0.6185, 0.7894, 0.6185, 0.7894, 0.6185, 0.7894, 0.6185, 0.7894, 0.8358, 0.2837, 0.8409, 0.2792, 0.8409, 0.3295, 0.8358, 0.3249, 0.6185, 0.7894, 0.6185, 0.7894, 0.6185, 0.7894, 0.6185, 0.7894, 0.6185, 0.7894, 0.6185, 0.7894, 0.6185, 0.7894, 0.6185, 0.7894, 0.6185, 0.7894, 0.6185, 0.7894, 0.6185, 0.7894, 0.6185, 0.7894, 0.6691, 0.4649, 0.6648, 0.4649, 0.6648, 0.3932, 0.6691, 0.3932, 0.6185, 0.7894, 0.6185, 0.7894, 0.6185, 0.7894, 0.6185, 0.7894, 0.6185, 0.7894, 0.6185, 0.7894, 0.6185, 0.7894, 0.6185, 0.7894, 0.3132, 0.4979, 0.385, 0.4979, 0.385, 0.539, 0.3132, 0.539, 0.1769, 0.5104, 0.1812, 0.5104, 0.1812, 0.5822, 0.1769, 0.5822, 0.9291, 0.229, 0.9247, 0.229, 0.9247, 0.1878, 0.9291, 0.1878])
me_cube_001.materials.append(mat_props_mat)
me_cube_001.use_remesh_fix_poles = True
me_cube_001.use_remesh_preserve_attributes = False
me_cube_001.use_mirror_vertex_groups = False
me_cube_001.update()
me_cube_014 = bpy.data.meshes.new('Cube.014')
me_cube_014.from_pydata([(4.259, -7.141, 0.3349), (4.259, -7.141, 2.335), (4.259, -5.141, 0.3349), (4.259, -5.141, 2.335), (6.259, -7.141, 0.3349), (6.259, -7.141, 2.335), (6.259, -5.141, 0.3349), (6.259, -5.141, 2.335)], [], [(0, 1, 3, 2), (2, 3, 7, 6), (6, 7, 5, 4), (4, 5, 1, 0), (2, 6, 4, 0), (7, 3, 1, 5)])
_uv = me_cube_014.uv_layers.new(name='UVMap')
_uv.uv.foreach_set('vector', [0.4801, 0.5722, 0.5304, 0.5722, 0.5304, 0.6225, 0.4801, 0.6225, 0.09345, 0.5104, 0.1437, 0.5104, 0.1437, 0.5607, 0.09345, 0.5607, 0.3635, 0.6225, 0.3132, 0.6225, 0.3132, 0.5722, 0.3635, 0.5722, 0.1437, 0.5939, 0.1437, 0.6442, 0.09345, 0.6442, 0.09345, 0.5939, 0.5713, 0.6313, 0.5713, 0.581, 0.6215, 0.581, 0.6215, 0.6313, 0.3967, 0.6225, 0.3967, 0.5722, 0.447, 0.5722, 0.447, 0.6225])
me_cube_014.materials.append(mat_props_mat)
me_cube_014.use_remesh_fix_poles = True
me_cube_014.use_remesh_preserve_attributes = False
me_cube_014.use_mirror_vertex_groups = False
me_cube_014.update()
me_cube_016 = bpy.data.meshes.new('Cube.016')
me_cube_016.from_pydata([(2.919, -7.206, 0.3349), (2.919, -7.206, 1.575), (2.919, -5.966, 0.3349), (2.919, -5.966, 1.575), (4.159, -7.206, 0.3349), (4.159, -7.206, 1.575), (4.159, -5.966, 0.3349), (4.159, -5.966, 1.575)], [], [(0, 1, 3, 2), (2, 3, 7, 6), (6, 7, 5, 4), (4, 5, 1, 0), (2, 6, 4, 0), (7, 3, 1, 5)])
_uv = me_cube_016.uv_layers.new(name='UVMap')
_uv.uv.foreach_set('vector', [0.7666, 0.36, 0.7666, 0.3288, 0.7978, 0.3288, 0.7978, 0.36, 0.8027, 0.1878, 0.8027, 0.219, 0.7715, 0.219, 0.7715, 0.1878, 0.2169, 0.7425, 0.2481, 0.7425, 0.2481, 0.7737, 0.2169, 0.7737, 0.8027, 0.2522, 0.8027, 0.2834, 0.7715, 0.2834, 0.7715, 0.2522, 0.3444, 0.77, 0.3132, 0.77, 0.3132, 0.7388, 0.3444, 0.7388, 0.1497, 0.7233, 0.1809, 0.7233, 0.1809, 0.7545, 0.1497, 0.7545])
me_cube_016.materials.append(mat_props_mat)
me_cube_016.use_remesh_fix_poles = True
me_cube_016.use_remesh_preserve_attributes = False
me_cube_016.use_mirror_vertex_groups = False
me_cube_016.update()
me_cube_017 = bpy.data.meshes.new('Cube.017')
me_cube_017.from_pydata([(3.941, -6.609, 2.335), (3.941, -6.609, 3.575), (4.412, -5.462, 2.335), (4.412, -5.462, 3.575), (5.089, -7.08, 2.335), (5.089, -7.08, 3.575), (5.559, -5.932, 2.335), (5.559, -5.932, 3.575)], [], [(0, 1, 3, 2), (2, 3, 7, 6), (6, 7, 5, 4), (4, 5, 1, 0), (2, 6, 4, 0), (7, 3, 1, 5)])
_uv = me_cube_017.uv_layers.new(name='UVMap')
_uv.uv.foreach_set('vector', [0.7691, 0.7097, 0.7691, 0.7409, 0.7379, 0.7409, 0.7379, 0.7097, 0.6024, 0.7562, 0.5713, 0.7562, 0.5713, 0.725, 0.6024, 0.725, 0.7335, 0.36, 0.7023, 0.36, 0.7023, 0.3288, 0.7335, 0.3288, 0.3776, 0.7388, 0.4088, 0.7388, 0.4088, 0.77, 0.3776, 0.77, 0.0854, 0.7233, 0.1166, 0.7233, 0.1166, 0.7545, 0.0854, 0.7545, 0.4801, 0.77, 0.4801, 0.7388, 0.5113, 0.7388, 0.5113, 0.77])
me_cube_017.materials.append(mat_props_mat)
me_cube_017.use_remesh_fix_poles = True
me_cube_017.use_remesh_preserve_attributes = False
me_cube_017.use_mirror_vertex_groups = False
me_cube_017.update()
me_cylinder_001 = bpy.data.meshes.new('Cylinder.001')
me_cylinder_001.from_pydata([(-1.611, -5.488, 0.3349), (-1.611, -5.488, 1.454), (-1.522, -5.512, 0.3349), (-1.522, -5.512, 1.454), (-1.457, -5.577, 0.3349), (-1.457, -5.577, 1.454), (-1.433, -5.666, 0.3349), (-1.433, -5.666, 1.454), (-1.457, -5.755, 0.3349), (-1.457, -5.755, 1.454), (-1.522, -5.82, 0.3349), (-1.522, -5.82, 1.454), (-1.611, -5.844, 0.3349), (-1.611, -5.844, 1.454), (-1.7, -5.82, 0.3349), (-1.7, -5.82, 1.454), (-1.765, -5.755, 0.3349), (-1.765, -5.755, 1.454), (-1.789, -5.666, 0.3349), (-1.789, -5.666, 1.454), (-1.765, -5.577, 0.3349), (-1.765, -5.577, 1.454), (-1.7, -5.512, 0.3349), (-1.7, -5.512, 1.454), (-1.611, -4.666, 1.454), (-1.806, -4.685, 1.454), (-1.994, -4.742, 1.454), (-2.167, -4.834, 1.454), (-2.318, -4.959, 1.454), (-2.442, -5.11, 1.454), (-2.535, -5.283, 1.454), (-2.592, -5.471, 1.454), (-2.611, -5.666, 1.454), (-2.592, -5.861, 1.454), (-2.535, -6.049, 1.454), (-2.442, -6.221, 1.454), (-2.318, -6.373, 1.454), (-2.167, -6.497, 1.454), (-1.994, -6.59, 1.454), (-1.806, -6.647, 1.454), (-1.611, -6.666, 1.454), (-1.416, -6.647, 1.454), (-1.228, -6.59, 1.454), (-1.055, -6.497, 1.454), (-0.9039, -6.373, 1.454), (-0.7796, -6.221, 1.454), (-0.6871, -6.049, 1.454), (-0.6302, -5.861, 1.454), (-0.611, -5.666, 1.454), (-0.6302, -5.471, 1.454), (-0.6871, -5.283, 1.454), (-0.7796, -5.11, 1.454), (-0.9039, -4.959, 1.454), (-1.055, -4.834, 1.454), (-1.228, -4.742, 1.454), (-1.416, -4.685, 1.454), (-1.611, -4.666, 1.555), (-1.806, -4.685, 1.555), (-1.994, -4.742, 1.555), (-2.167, -4.834, 1.555), (-2.318, -4.959, 1.555), (-2.442, -5.11, 1.555), (-2.535, -5.283, 1.555), (-2.592, -5.471, 1.555), (-2.611, -5.666, 1.555), (-2.592, -5.861, 1.555), (-2.535, -6.049, 1.555), (-2.442, -6.221, 1.555), (-2.318, -6.373, 1.555), (-2.167, -6.497, 1.555), (-1.994, -6.59, 1.555), (-1.806, -6.647, 1.555), (-1.611, -6.666, 1.555), (-1.416, -6.647, 1.555), (-1.228, -6.59, 1.555), (-1.055, -6.497, 1.555), (-0.9039, -6.373, 1.555), (-0.7796, -6.221, 1.555), (-0.6871, -6.049, 1.555), (-0.6302, -5.861, 1.555), (-0.611, -5.666, 1.555), (-0.6302, -5.471, 1.555), (-0.6871, -5.283, 1.555), (-0.7796, -5.11, 1.555), (-0.9039, -4.959, 1.555), (-1.055, -4.834, 1.555), (-1.228, -4.742, 1.555), (-1.416, -4.685, 1.555)], [], [(0, 1, 3, 2), (2, 3, 5, 4), (4, 5, 7, 6), (6, 7, 9, 8), (8, 9, 11, 10), (10, 11, 13, 12), (12, 13, 15, 14), (14, 15, 17, 16), (16, 17, 19, 18), (18, 19, 21, 20), (20, 21, 23, 22), (22, 23, 1, 0), (0, 2, 4, 6, 8, 10, 12, 14, 16, 18, 20, 22), (31, 63, 62, 30), (45, 77, 76, 44), (32, 64, 63, 31), (46, 78, 77, 45), (33, 65, 64, 32), (47, 79, 78, 46), (34, 66, 65, 33), (48, 80, 79, 47), (35, 67, 66, 34), (49, 81, 80, 48), (36, 68, 67, 35), (50, 82, 81, 49), (37, 69, 68, 36), (51, 83, 82, 50), (38, 70, 69, 37), (25, 57, 56, 24), (52, 84, 83, 51), (39, 71, 70, 38), (26, 58, 57, 25), (53, 85, 84, 52), (40, 72, 71, 39), (27, 59, 58, 26), (54, 86, 85, 53), (41, 73, 72, 40), (28, 60, 59, 27), (55, 87, 86, 54), (42, 74, 73, 41), (29, 61, 60, 28), (24, 56, 87, 55), (43, 75, 74, 42), (30, 62, 61, 29), (44, 76, 75, 43), (57, 58, 59, 60, 61, 62, 63, 64, 65, 66, 67, 68, 69, 70, 71, 72, 73, 74, 75, 76, 77, 78, 79, 80, 81, 82, 83, 84, 85, 86, 87, 56), (25, 24, 55, 54, 53, 52, 51, 50, 49, 48, 47, 46, 45, 44, 43, 42, 41, 40, 39, 38, 37, 36, 35, 34, 33, 32, 31, 30, 29, 28, 27, 26)])
_uv = me_cylinder_001.uv_layers.new(name='UVMap')
_uv.uv.foreach_set('vector', [0.3686, 0.1139, 0.3686, 0.1421, 0.3663, 0.1421, 0.3663, 0.1139, 0.3663, 0.1139, 0.3663, 0.1421, 0.3646, 0.1421, 0.3646, 0.1139, 0.9832, 0.3932, 0.9832, 0.4213, 0.981, 0.4213, 0.981, 0.3932, 0.981, 0.3932, 0.981, 0.4213, 0.9788, 0.4213, 0.9788, 0.3932, 0.9788, 0.3932, 0.9788, 0.4213, 0.977, 0.4213, 0.977, 0.3932, 0.6531, 0.9718, 0.6812, 0.9718, 0.6812, 0.9741, 0.6531, 0.9741, 0.6531, 0.9741, 0.6812, 0.9741, 0.6812, 0.9763, 0.6531, 0.9763, 0.2169, 0.9977, 0.2169, 0.9696, 0.2186, 0.9696, 0.2186, 0.9977, 0.2186, 0.9977, 0.2186, 0.9696, 0.2209, 0.9696, 0.2209, 0.9977, 0.2209, 0.9977, 0.2209, 0.9696, 0.2231, 0.9696, 0.2231, 0.9977, 0.3723, 0.1139, 0.3723, 0.1421, 0.3708, 0.1421, 0.3708, 0.1139, 0.3708, 0.1139, 0.3708, 0.1421, 0.3686, 0.1421, 0.3686, 0.1139, 0.2726, 0.9735, 0.2746, 0.9723, 0.2769, 0.9723, 0.2789, 0.9735, 0.2801, 0.9755, 0.2801, 0.9778, 0.2789, 0.9798, 0.2769, 0.981, 0.2746, 0.981, 0.2726, 0.9798, 0.2714, 0.9778, 0.2714, 0.9755, 0.9753, 0.1087, 0.9728, 0.1087, 0.9728, 0.1041, 0.9753, 0.1041, 0.8949, 0.05731, 0.8949, 0.05477, 0.8989, 0.05477, 0.8989, 0.05731, 0.9753, 0.1136, 0.9728, 0.1136, 0.9728, 0.1087, 0.9753, 0.1087, 0.8904, 0.05731, 0.8904, 0.05477, 0.8949, 0.05477, 0.8949, 0.05731, 0.9753, 0.1185, 0.9728, 0.1185, 0.9728, 0.1136, 0.9753, 0.1136, 0.8856, 0.05731, 0.8856, 0.05477, 0.8904, 0.05477, 0.8904, 0.05731, 0.9753, 0.1233, 0.9728, 0.1233, 0.9728, 0.1185, 0.9753, 0.1185, 0.8807, 0.05731, 0.8807, 0.05477, 0.8856, 0.05477, 0.8856, 0.05731, 0.9753, 0.1278, 0.9728, 0.1278, 0.9728, 0.1233, 0.9753, 0.1233, 0.8758, 0.05731, 0.8758, 0.05477, 0.8807, 0.05477, 0.8807, 0.05731, 0.9753, 0.1319, 0.9728, 0.1319, 0.9728, 0.1278, 0.9753, 0.1278, 0.8712, 0.05731, 0.8712, 0.05477, 0.8758, 0.05477, 0.8758, 0.05731, 0.5349, 0.9037, 0.5374, 0.9037, 0.5374, 0.9072, 0.5349, 0.9072, 0.867, 0.05731, 0.867, 0.05477, 0.8712, 0.05477, 0.8712, 0.05731, 0.5349, 0.8995, 0.5374, 0.8995, 0.5374, 0.9037, 0.5349, 0.9037, 0.9258, 0.5479, 0.9258, 0.5453, 0.9306, 0.5453, 0.9306, 0.5479, 0.8635, 0.05731, 0.8635, 0.05477, 0.867, 0.05477, 0.867, 0.05731, 0.5349, 0.8949, 0.5374, 0.8949, 0.5374, 0.8995, 0.5349, 0.8995, 0.9212, 0.5479, 0.9212, 0.5453, 0.9258, 0.5453, 0.9258, 0.5479, 0.9449, 0.5479, 0.9449, 0.5453, 0.9489, 0.5453, 0.9489, 0.5479, 0.5349, 0.89, 0.5374, 0.89, 0.5374, 0.8949, 0.5349, 0.8949, 0.917, 0.5479, 0.917, 0.5453, 0.9212, 0.5453, 0.9212, 0.5479, 0.9404, 0.5479, 0.9404, 0.5453, 0.9449, 0.5453, 0.9449, 0.5479, 0.5349, 0.8851, 0.5374, 0.8851, 0.5374, 0.89, 0.5349, 0.89, 0.9134, 0.5479, 0.9134, 0.5453, 0.917, 0.5453, 0.917, 0.5479, 0.9356, 0.5479, 0.9356, 0.5453, 0.9404, 0.5453, 0.9404, 0.5479, 0.5349, 0.8803, 0.5374, 0.8803, 0.5374, 0.8851, 0.5349, 0.8851, 0.9753, 0.09997, 0.9728, 0.09997, 0.9728, 0.09638, 0.9753, 0.09638, 0.9306, 0.5479, 0.9306, 0.5453, 0.9356, 0.5453, 0.9356, 0.5479, 0.5349, 0.8758, 0.5374, 0.8758, 0.5374, 0.8803, 0.5349, 0.8803, 0.9753, 0.1041, 0.9728, 0.1041, 0.9728, 0.09997, 0.9753, 0.09997, 0.5349, 0.8718, 0.5374, 0.8718, 0.5374, 0.8758, 0.5349, 0.8758, 0.5246, 0.6647, 0.5273, 0.6688, 0.5292, 0.6733, 0.5302, 0.6782, 0.5302, 0.6831, 0.5292, 0.6879, 0.5273, 0.6925, 0.5246, 0.6966, 0.5211, 0.7001, 0.517, 0.7028, 0.5124, 0.7047, 0.5076, 0.7057, 0.5027, 0.7057, 0.4978, 0.7047, 0.4933, 0.7028, 0.4892, 0.7001, 0.4857, 0.6966, 0.483, 0.6925, 0.4811, 0.6879, 0.4801, 0.6831, 0.4801, 0.6782, 0.4811, 0.6733, 0.483, 0.6688, 0.4857, 0.6647, 0.4892, 0.6612, 0.4933, 0.6585, 0.4978, 0.6566, 0.5027, 0.6556, 0.5076, 0.6556, 0.5124, 0.6566, 0.517, 0.6585, 0.5211, 0.6612, 0.6724, 0.582, 0.6773, 0.581, 0.6822, 0.581, 0.687, 0.582, 0.6916, 0.5839, 0.6957, 0.5866, 0.6992, 0.5901, 0.7019, 0.5942, 0.7038, 0.5987, 0.7047, 0.6036, 0.7047, 0.6085, 0.7038, 0.6133, 0.7019, 0.6179, 0.6992, 0.622, 0.6957, 0.6255, 0.6916, 0.6282, 0.687, 0.6301, 0.6822, 0.6311, 0.6773, 0.6311, 0.6724, 0.6301, 0.6679, 0.6282, 0.6638, 0.6255, 0.6603, 0.622, 0.6575, 0.6179, 0.6557, 0.6133, 0.6547, 0.6085, 0.6547, 0.6036, 0.6557, 0.5987, 0.6575, 0.5942, 0.6603, 0.5901, 0.6638, 0.5866, 0.6679, 0.5839])
me_cylinder_001.materials.append(mat_props_mat)
me_cylinder_001.use_remesh_fix_poles = True
me_cylinder_001.use_remesh_preserve_attributes = False
me_cylinder_001.use_mirror_vertex_groups = False
me_cylinder_001.update()
me_cylinder_002 = bpy.data.meshes.new('Cylinder.002')
me_cylinder_002.from_pydata([(-4.162, 0.4797, 0.3349), (-4.162, 0.4797, 1.454), (-4.073, 0.4558, 0.3349), (-4.073, 0.4558, 1.454), (-4.008, 0.3906, 0.3349), (-4.008, 0.3906, 1.454), (-3.984, 0.3014, 0.3349), (-3.984, 0.3014, 1.454), (-4.008, 0.2123, 0.3349), (-4.008, 0.2123, 1.454), (-4.073, 0.147, 0.3349), (-4.073, 0.147, 1.454), (-4.162, 0.1231, 0.3349), (-4.162, 0.1231, 1.454), (-4.251, 0.147, 0.3349), (-4.251, 0.147, 1.454), (-4.317, 0.2123, 0.3349), (-4.317, 0.2123, 1.454), (-4.341, 0.3014, 0.3349), (-4.341, 0.3014, 1.454), (-4.317, 0.3906, 0.3349), (-4.317, 0.3906, 1.454), (-4.251, 0.4558, 0.3349), (-4.251, 0.4558, 1.454), (-4.162, 1.301, 1.454), (-4.357, 1.282, 1.454), (-4.545, 1.225, 1.454), (-4.718, 1.133, 1.454), (-4.869, 1.009, 1.454), (-4.994, 0.857, 1.454), (-5.086, 0.6841, 1.454), (-5.143, 0.4965, 1.454), (-5.162, 0.3014, 1.454), (-5.143, 0.1063, 1.454), (-5.086, -0.08127, 1.454), (-4.994, -0.2542, 1.454), (-4.869, -0.4057, 1.454), (-4.718, -0.5301, 1.454), (-4.545, -0.6225, 1.454), (-4.357, -0.6794, 1.454), (-4.162, -0.6986, 1.454), (-3.967, -0.6794, 1.454), (-3.78, -0.6225, 1.454), (-3.607, -0.5301, 1.454), (-3.455, -0.4057, 1.454), (-3.331, -0.2542, 1.454), (-3.238, -0.08127, 1.454), (-3.182, 0.1063, 1.454), (-3.162, 0.3014, 1.454), (-3.182, 0.4965, 1.454), (-3.238, 0.6841, 1.454), (-3.331, 0.857, 1.454), (-3.455, 1.009, 1.454), (-3.607, 1.133, 1.454), (-3.78, 1.225, 1.454), (-3.967, 1.282, 1.454), (-4.162, 1.301, 1.555), (-4.357, 1.282, 1.555), (-4.545, 1.225, 1.555), (-4.718, 1.133, 1.555), (-4.869, 1.009, 1.555), (-4.994, 0.857, 1.555), (-5.086, 0.6841, 1.555), (-5.143, 0.4965, 1.555), (-5.162, 0.3014, 1.555), (-5.143, 0.1063, 1.555), (-5.086, -0.08127, 1.555), (-4.994, -0.2542, 1.555), (-4.869, -0.4057, 1.555), (-4.718, -0.5301, 1.555), (-4.545, -0.6225, 1.555), (-4.357, -0.6794, 1.555), (-4.162, -0.6986, 1.555), (-3.967, -0.6794, 1.555), (-3.78, -0.6225, 1.555), (-3.607, -0.5301, 1.555), (-3.455, -0.4057, 1.555), (-3.331, -0.2542, 1.555), (-3.238, -0.08127, 1.555), (-3.182, 0.1063, 1.555), (-3.162, 0.3014, 1.555), (-3.182, 0.4965, 1.555), (-3.238, 0.6841, 1.555), (-3.331, 0.857, 1.555), (-3.455, 1.009, 1.555), (-3.607, 1.133, 1.555), (-3.78, 1.225, 1.555), (-3.967, 1.282, 1.555)], [], [(0, 1, 3, 2), (2, 3, 5, 4), (4, 5, 7, 6), (6, 7, 9, 8), (8, 9, 11, 10), (10, 11, 13, 12), (12, 13, 15, 14), (14, 15, 17, 16), (16, 17, 19, 18), (18, 19, 21, 20), (20, 21, 23, 22), (22, 23, 1, 0), (0, 2, 4, 6, 8, 10, 12, 14, 16, 18, 20, 22), (31, 63, 62, 30), (45, 77, 76, 44), (32, 64, 63, 31), (46, 78, 77, 45), (33, 65, 64, 32), (47, 79, 78, 46), (34, 66, 65, 33), (48, 80, 79, 47), (35, 67, 66, 34), (49, 81, 80, 48), (36, 68, 67, 35), (50, 82, 81, 49), (37, 69, 68, 36), (51, 83, 82, 50), (38, 70, 69, 37), (25, 57, 56, 24), (52, 84, 83, 51), (39, 71, 70, 38), (26, 58, 57, 25), (53, 85, 84, 52), (40, 72, 71, 39), (27, 59, 58, 26), (54, 86, 85, 53), (41, 73, 72, 40), (28, 60, 59, 27), (55, 87, 86, 54), (42, 74, 73, 41), (29, 61, 60, 28), (24, 56, 87, 55), (43, 75, 74, 42), (30, 62, 61, 29), (44, 76, 75, 43), (57, 58, 59, 60, 61, 62, 63, 64, 65, 66, 67, 68, 69, 70, 71, 72, 73, 74, 75, 76, 77, 78, 79, 80, 81, 82, 83, 84, 85, 86, 87, 56), (25, 24, 55, 54, 53, 52, 51, 50, 49, 48, 47, 46, 45, 44, 43, 42, 41, 40, 39, 38, 37, 36, 35, 34, 33, 32, 31, 30, 29, 28, 27, 26)])
_uv = me_cylinder_002.uv_layers.new(name='UVMap')
_uv.uv.foreach_set('vector', [0.276, 0.911, 0.276, 0.9392, 0.2738, 0.9392, 0.2738, 0.911, 0.2738, 0.911, 0.2738, 0.9392, 0.2723, 0.9392, 0.2723, 0.911, 0.8164, 0.9763, 0.7882, 0.9763, 0.7882, 0.9741, 0.8164, 0.9741, 0.8164, 0.9741, 0.7882, 0.9741, 0.7882, 0.9718, 0.8164, 0.9718, 0.8164, 0.9718, 0.7882, 0.9718, 0.7882, 0.9701, 0.8164, 0.9701, 0.3195, 0.9642, 0.3195, 0.9923, 0.3173, 0.9923, 0.3173, 0.9642, 0.3173, 0.9642, 0.3173, 0.9923, 0.315, 0.9923, 0.315, 0.9642, 0.315, 0.9642, 0.315, 0.9923, 0.3132, 0.9923, 0.3132, 0.9642, 0.5757, 0.9719, 0.5757, 1.0, 0.5734, 1.0, 0.5734, 0.9719, 0.5734, 0.9719, 0.5734, 1.0, 0.5713, 1.0, 0.5713, 0.9719, 0.2801, 0.911, 0.2801, 0.9392, 0.2783, 0.9392, 0.2783, 0.911, 0.2783, 0.911, 0.2783, 0.9392, 0.276, 0.9392, 0.276, 0.911, 0.9569, 0.83, 0.959, 0.8289, 0.9613, 0.8289, 0.9633, 0.83, 0.9644, 0.832, 0.9644, 0.8344, 0.9633, 0.8364, 0.9613, 0.8375, 0.959, 0.8375, 0.9569, 0.8364, 0.9558, 0.8344, 0.9558, 0.832, 0.8993, 0.4564, 0.8993, 0.4539, 0.9039, 0.4539, 0.9039, 0.4564, 0.5349, 0.9719, 0.5374, 0.9719, 0.5374, 0.9759, 0.5349, 0.9759, 0.8945, 0.4564, 0.8945, 0.4539, 0.8993, 0.4539, 0.8993, 0.4564, 0.5349, 0.9674, 0.5374, 0.9674, 0.5374, 0.9719, 0.5349, 0.9719, 0.8895, 0.4564, 0.8895, 0.4539, 0.8945, 0.4539, 0.8945, 0.4564, 0.5349, 0.9626, 0.5374, 0.9626, 0.5374, 0.9674, 0.5349, 0.9674, 0.8847, 0.4564, 0.8847, 0.4539, 0.8895, 0.4539, 0.8895, 0.4564, 0.5349, 0.9576, 0.5374, 0.9576, 0.5374, 0.9626, 0.5349, 0.9626, 0.8802, 0.4564, 0.8802, 0.4539, 0.8847, 0.4539, 0.8847, 0.4564, 0.5349, 0.9528, 0.5374, 0.9528, 0.5374, 0.9576, 0.5349, 0.9576, 0.8762, 0.4564, 0.8762, 0.4539, 0.8802, 0.4539, 0.8802, 0.4564, 0.5349, 0.9482, 0.5374, 0.9482, 0.5374, 0.9528, 0.5349, 0.9528, 0.5374, 0.8072, 0.5349, 0.8072, 0.5349, 0.8032, 0.5374, 0.8032, 0.5349, 0.944, 0.5374, 0.944, 0.5374, 0.9482, 0.5349, 0.9482, 0.5374, 0.8117, 0.5349, 0.8117, 0.5349, 0.8072, 0.5374, 0.8072, 0.9691, 0.6579, 0.9665, 0.6579, 0.9665, 0.653, 0.9691, 0.653, 0.5349, 0.9404, 0.5374, 0.9404, 0.5374, 0.944, 0.5349, 0.944, 0.5374, 0.8165, 0.5349, 0.8165, 0.5349, 0.8117, 0.5374, 0.8117, 0.9691, 0.6627, 0.9665, 0.6627, 0.9665, 0.6579, 0.9691, 0.6579, 0.9691, 0.6394, 0.9665, 0.6394, 0.9665, 0.6358, 0.9691, 0.6358, 0.5374, 0.8214, 0.5349, 0.8214, 0.5349, 0.8165, 0.5374, 0.8165, 0.9691, 0.6672, 0.9665, 0.6672, 0.9665, 0.6627, 0.9691, 0.6627, 0.9691, 0.6435, 0.9665, 0.6435, 0.9665, 0.6394, 0.9691, 0.6394, 0.5374, 0.8263, 0.5349, 0.8263, 0.5349, 0.8214, 0.5374, 0.8214, 0.9691, 0.6713, 0.9665, 0.6713, 0.9665, 0.6672, 0.9691, 0.6672, 0.9691, 0.6482, 0.9665, 0.6482, 0.9665, 0.6435, 0.9691, 0.6435, 0.5374, 0.8309, 0.5349, 0.8309, 0.5349, 0.8263, 0.5374, 0.8263, 0.9081, 0.4564, 0.9081, 0.4539, 0.9117, 0.4539, 0.9117, 0.4564, 0.9691, 0.653, 0.9665, 0.653, 0.9665, 0.6482, 0.9691, 0.6482, 0.5374, 0.835, 0.5349, 0.835, 0.5349, 0.8309, 0.5374, 0.8309, 0.9039, 0.4564, 0.9039, 0.4539, 0.9081, 0.4539, 0.9081, 0.4564, 0.5374, 0.8386, 0.5349, 0.8386, 0.5349, 0.835, 0.5374, 0.835, 0.2178, 0.6917, 0.2169, 0.6868, 0.2169, 0.6819, 0.2178, 0.6771, 0.2197, 0.6725, 0.2225, 0.6684, 0.2259, 0.6649, 0.23, 0.6622, 0.2346, 0.6603, 0.2394, 0.6594, 0.2444, 0.6594, 0.2492, 0.6603, 0.2538, 0.6622, 0.2579, 0.6649, 0.2613, 0.6684, 0.2641, 0.6725, 0.266, 0.6771, 0.2669, 0.6819, 0.2669, 0.6868, 0.266, 0.6917, 0.2641, 0.6962, 0.2613, 0.7003, 0.2579, 0.7038, 0.2538, 0.7065, 0.2492, 0.7084, 0.2444, 0.7094, 0.2394, 0.7094, 0.2346, 0.7084, 0.23, 0.7065, 0.2259, 0.7038, 0.2225, 0.7003, 0.2197, 0.6962, 0.695, 0.04908, 0.6902, 0.05004, 0.6852, 0.05004, 0.6804, 0.04908, 0.6759, 0.04719, 0.6718, 0.04445, 0.6683, 0.04097, 0.6655, 0.03687, 0.6637, 0.03232, 0.6627, 0.02748, 0.6627, 0.02255, 0.6637, 0.01772, 0.6655, 0.01317, 0.6683, 0.00907, 0.6718, 0.005585, 0.6759, 0.002847, 0.6804, 0.0009615, 0.6852, 0.0, 0.6902, 0.0, 0.695, 0.0009615, 0.6996, 0.002847, 0.7037, 0.005585, 0.7071, 0.00907, 0.7099, 0.01317, 0.7118, 0.01772, 0.7127, 0.02255, 0.7127, 0.02748, 0.7118, 0.03232, 0.7099, 0.03687, 0.7071, 0.04097, 0.7037, 0.04445, 0.6996, 0.04719])
me_cylinder_002.materials.append(mat_props_mat)
me_cylinder_002.use_remesh_fix_poles = True
me_cylinder_002.use_remesh_preserve_attributes = False
me_cylinder_002.use_mirror_vertex_groups = False
me_cylinder_002.update()
me_cube_018 = bpy.data.meshes.new('Cube.018')
me_cube_018.from_pydata([(2.019, 0.4048, 0.7795), (2.543, 1.013, 0.6821), (2.543, 1.013, 3.197), (6.866, 0.307, 0.3349), (6.341, 1.013, 0.6821), (6.341, 1.013, 3.197), (2.019, 0.4048, 2.603), (2.019, 0.5139, 3.099), (6.866, 0.4734, 3.544), (6.866, 0.307, 2.788), (2.019, 0.9152, 3.099), (2.019, 0.9152, 0.7795), (6.866, 1.013, 0.3349), (6.866, 1.013, 3.544), (2.543, 1.013, 3.197), (2.543, 1.013, 0.6821), (6.341, 1.013, 0.6821), (6.341, 1.013, 3.197), (2.543, 0.8384, 3.197), (2.543, 0.8384, 0.6821), (6.341, 0.8384, 0.6821), (6.341, 0.8384, 3.197), (2.019, 1.013, 0.3349), (2.019, 0.307, 0.3349), (2.019, 1.013, 3.544), (2.019, 0.4734, 3.544), (2.019, 0.307, 2.788), (2.123, 0.9152, 0.7795), (2.123, 0.4048, 0.7795), (2.123, 0.9152, 3.099), (2.123, 0.5139, 3.099), (2.123, 0.4048, 2.603)], [], [(13, 24, 25, 8), (1, 2, 14, 15), (0, 6, 31, 28), (22, 12, 3, 23), (12, 13, 8, 9, 3), (8, 25, 26, 9), (3, 9, 26, 23), (2, 1, 22, 24), (1, 4, 12, 22), (5, 2, 24, 13), (4, 5, 13, 12), (17, 16, 20, 21), (5, 4, 16, 17), (4, 1, 15, 16), (2, 5, 17, 14), (19, 18, 21, 20), (16, 15, 19, 20), (14, 17, 21, 18), (15, 14, 18, 19), (0, 11, 22, 23), (11, 10, 24, 22), (7, 6, 26, 25), (6, 0, 23, 26), (10, 7, 25, 24), (28, 31, 30, 29, 27), (10, 11, 27, 29), (7, 10, 29, 30), (6, 7, 30, 31), (11, 0, 28, 27)])
_uv = me_cube_018.uv_layers.new(name='UVMap')
_uv.uv.foreach_set('vector', [0.01357, 0.5104, 0.01357, 0.6323, 0.0, 0.6323, 0.0, 0.5104, 0.6185, 0.8225, 0.6185, 0.8225, 0.6185, 0.8225, 0.6185, 0.8225, 0.7113, 0.08319, 0.7113, 0.129, 0.7087, 0.129, 0.7087, 0.08319, 0.6139, 0.515, 0.6139, 0.3932, 0.6316, 0.3932, 0.6316, 0.515, 0.7023, 0.4739, 0.7023, 0.3932, 0.7158, 0.3932, 0.72, 0.4122, 0.72, 0.4739, 0.3132, 0.3097, 0.3132, 0.1878, 0.3325, 0.1878, 0.3325, 0.3097, 0.394, 0.3097, 0.3325, 0.3097, 0.3325, 0.1878, 0.394, 0.1878, 0.01318, 0.3219, 0.01318, 0.3851, 0.0, 0.3938, 2.98e-08, 0.3132, 0.01318, 0.3851, 0.1087, 0.3851, 0.1219, 0.3938, 0.0, 0.3938, 0.1087, 0.3219, 0.01318, 0.3219, 2.98e-08, 0.3132, 0.1219, 0.3132, 0.1087, 0.3851, 0.1087, 0.3219, 0.1219, 0.3132, 0.1219, 0.3938, 0.7907, 0.4564, 0.7907, 0.3932, 0.7951, 0.3932, 0.7951, 0.4564, 0.6185, 0.8225, 0.6185, 0.8225, 0.6185, 0.8225, 0.6185, 0.8225, 0.6185, 0.8225, 0.6185, 0.8225, 0.6185, 0.8225, 0.6185, 0.8225, 0.6185, 0.8225, 0.6185, 0.8225, 0.6185, 0.8225, 0.6185, 0.8225, 0.2801, 0.4712, 0.2169, 0.4712, 0.2169, 0.3757, 0.2801, 0.3757, 0.7459, 0.09549, 0.7459, 0.0, 0.7503, 0.0, 0.7503, 0.09549, 0.7047, 0.6642, 0.7047, 0.7597, 0.7004, 0.7597, 0.7004, 0.6642, 0.7834, 0.06323, 0.7834, 0.0, 0.7878, 0.0, 0.7878, 0.06323, 0.2619, 0.1164, 0.2619, 0.1292, 0.2507, 0.1317, 0.2507, 0.1139, 0.2619, 0.1292, 0.3203, 0.1292, 0.3314, 0.1317, 0.2507, 0.1317, 0.3203, 0.1191, 0.3078, 0.1164, 0.3124, 0.1139, 0.3314, 0.1181, 0.3078, 0.1164, 0.2619, 0.1164, 0.2507, 0.1139, 0.3124, 0.1139, 0.3203, 0.1292, 0.3203, 0.1191, 0.3314, 0.1181, 0.3314, 0.1317, 0.0854, 0.6773, 0.1313, 0.6773, 0.1437, 0.6801, 0.1437, 0.6902, 0.0854, 0.6902, 0.8358, 0.246, 0.8358, 0.1878, 0.8385, 0.1878, 0.8385, 0.246, 0.9744, 0.3579, 0.9744, 0.3478, 0.9771, 0.3478, 0.9771, 0.3579, 0.7113, 0.129, 0.7113, 0.1416, 0.7087, 0.1416, 0.7087, 0.129, 0.7445, 0.1416, 0.7445, 0.1287, 0.7471, 0.1287, 0.7471, 0.1416])
me_cube_018.materials.append(mat_props_mat)
me_cube_018.use_remesh_fix_poles = True
me_cube_018.use_remesh_preserve_attributes = False
me_cube_018.use_mirror_vertex_groups = False
me_cube_018.update()
me_cylinder_003 = bpy.data.meshes.new('Cylinder.003')
me_cylinder_003.from_pydata([(2.405, -1.644, 0.3349), (2.405, -1.644, 1.195), (2.709, -1.77, 0.3349), (2.709, -1.77, 1.195), (2.835, -2.074, 0.3349), (2.835, -2.074, 1.195), (2.709, -2.378, 0.3349), (2.709, -2.378, 1.195), (2.405, -2.504, 0.3349), (2.405, -2.504, 1.195), (2.101, -2.378, 0.3349), (2.101, -2.378, 1.195), (1.975, -2.074, 0.3349), (1.975, -2.074, 1.195), (2.101, -1.77, 0.3349), (2.101, -1.77, 1.195)], [], [(0, 1, 3, 2), (2, 3, 5, 4), (4, 5, 7, 6), (6, 7, 9, 8), (8, 9, 11, 10), (10, 11, 13, 12), (3, 1, 15, 13, 11, 9, 7, 5), (12, 13, 15, 14), (14, 15, 1, 0), (0, 2, 4, 6, 8, 10, 12, 14)])
_uv = me_cylinder_003.uv_layers.new(name='UVMap')
_uv.uv.foreach_set('vector', [0.9027, 0.8923, 0.9027, 0.8707, 0.9109, 0.8707, 0.9109, 0.8923, 0.9109, 0.8923, 0.9109, 0.8707, 0.9168, 0.8707, 0.9168, 0.8923, 0.8495, 0.7644, 0.8711, 0.7644, 0.8711, 0.7703, 0.8495, 0.7703, 0.8495, 0.7703, 0.8711, 0.7703, 0.8711, 0.7786, 0.8495, 0.7786, 0.8495, 0.7786, 0.8711, 0.7786, 0.8711, 0.7844, 0.8495, 0.7844, 0.4229, 0.8304, 0.4445, 0.8304, 0.4445, 0.8362, 0.4229, 0.8362, 0.8799, 0.2792, 0.8882, 0.2792, 0.894, 0.285, 0.894, 0.2933, 0.8882, 0.2991, 0.8799, 0.2991, 0.874, 0.2933, 0.874, 0.285, 0.4229, 0.8362, 0.4445, 0.8362, 0.4445, 0.8445, 0.4229, 0.8445, 0.4229, 0.8445, 0.4445, 0.8445, 0.4445, 0.8503, 0.4229, 0.8503, 0.5771, 0.9187, 0.5854, 0.9187, 0.5912, 0.9246, 0.5912, 0.9329, 0.5854, 0.9387, 0.5771, 0.9387, 0.5713, 0.9329, 0.5713, 0.9246])
me_cylinder_003.materials.append(mat_props_mat)
me_cylinder_003.use_remesh_fix_poles = True
me_cylinder_003.use_remesh_preserve_attributes = False
me_cylinder_003.use_mirror_vertex_groups = False
me_cylinder_003.update()
me_cylinder_004 = bpy.data.meshes.new('Cylinder.004')
me_cylinder_004.from_pydata([(3.875, -0.1981, 0.3349), (3.875, -0.1981, 1.195), (4.179, -0.324, 0.3349), (4.179, -0.324, 1.195), (4.305, -0.6279, 0.3349), (4.305, -0.6279, 1.195), (4.179, -0.9319, 0.3349), (4.179, -0.9319, 1.195), (3.875, -1.058, 0.3349), (3.875, -1.058, 1.195), (3.571, -0.9319, 0.3349), (3.571, -0.9319, 1.195), (3.445, -0.6279, 0.3349), (3.445, -0.6279, 1.195), (3.571, -0.324, 0.3349), (3.571, -0.324, 1.195)], [], [(0, 1, 3, 2), (2, 3, 5, 4), (4, 5, 7, 6), (6, 7, 9, 8), (8, 9, 11, 10), (10, 11, 13, 12), (3, 1, 15, 13, 11, 9, 7, 5), (12, 13, 15, 14), (14, 15, 1, 0), (0, 2, 4, 6, 8, 10, 12, 14)])
_uv = me_cylinder_004.uv_layers.new(name='UVMap')
_uv.uv.foreach_set('vector', [0.7379, 0.8561, 0.7595, 0.8561, 0.7595, 0.8644, 0.7379, 0.8644, 0.7379, 0.8644, 0.7595, 0.8644, 0.7595, 0.8702, 0.7379, 0.8702, 0.5396, 0.1286, 0.5396, 0.1503, 0.5337, 0.1503, 0.5337, 0.1286, 0.5337, 0.1286, 0.5337, 0.1503, 0.5255, 0.1503, 0.5255, 0.1286, 0.5255, 0.1286, 0.5255, 0.1503, 0.5196, 0.1503, 0.5196, 0.1286, 0.9441, 0.9471, 0.9441, 0.9255, 0.9499, 0.9255, 0.9499, 0.9471, 0.5713, 0.8797, 0.5713, 0.8715, 0.5771, 0.8656, 0.5854, 0.8656, 0.5912, 0.8715, 0.5912, 0.8797, 0.5854, 0.8856, 0.5771, 0.8856, 0.9499, 0.9471, 0.9499, 0.9255, 0.9582, 0.9255, 0.9582, 0.9471, 0.7379, 0.8503, 0.7595, 0.8503, 0.7595, 0.8561, 0.7379, 0.8561, 0.9439, 0.399, 0.9439, 0.4073, 0.938, 0.4131, 0.9297, 0.4131, 0.9239, 0.4073, 0.9239, 0.399, 0.9297, 0.3932, 0.938, 0.3932])
me_cylinder_004.materials.append(mat_props_mat)
me_cylinder_004.use_remesh_fix_poles = True
me_cylinder_004.use_remesh_preserve_attributes = False
me_cylinder_004.use_mirror_vertex_groups = False
me_cylinder_004.update()
me_cylinder_005 = bpy.data.meshes.new('Cylinder.005')
me_cylinder_005.from_pydata([(3.909, -3.001, 0.3349), (3.909, -3.001, 1.195), (4.212, -3.127, 0.3349), (4.212, -3.127, 1.195), (4.338, -3.431, 0.3349), (4.338, -3.431, 1.195), (4.212, -3.735, 0.3349), (4.212, -3.735, 1.195), (3.909, -3.861, 0.3349), (3.909, -3.861, 1.195), (3.605, -3.735, 0.3349), (3.605, -3.735, 1.195), (3.479, -3.431, 0.3349), (3.479, -3.431, 1.195), (3.605, -3.127, 0.3349), (3.605, -3.127, 1.195)], [], [(0, 1, 3, 2), (2, 3, 5, 4), (4, 5, 7, 6), (6, 7, 9, 8), (8, 9, 11, 10), (10, 11, 13, 12), (3, 1, 15, 13, 11, 9, 7, 5), (12, 13, 15, 14), (14, 15, 1, 0), (0, 2, 4, 6, 8, 10, 12, 14)])
_uv = me_cylinder_005.uv_layers.new(name='UVMap')
_uv.uv.foreach_set('vector', [0.752, 0.9565, 0.752, 0.9781, 0.7437, 0.9781, 0.7437, 0.9565, 0.7437, 0.9565, 0.7437, 0.9781, 0.7379, 0.9781, 0.7379, 0.9565, 0.368, 0.8248, 0.368, 0.8032, 0.3739, 0.8032, 0.3739, 0.8248, 0.3739, 0.8248, 0.3739, 0.8032, 0.3821, 0.8032, 0.3821, 0.8248, 0.3821, 0.8248, 0.3821, 0.8032, 0.388, 0.8032, 0.388, 0.8248, 0.8834, 0.0, 0.8834, 0.02161, 0.8776, 0.02161, 0.8776, 0.0, 0.388, 0.9185, 0.388, 0.9268, 0.3821, 0.9327, 0.3739, 0.9327, 0.368, 0.9268, 0.368, 0.9185, 0.3739, 0.9127, 0.3821, 0.9127, 0.8776, 0.0, 0.8776, 0.02161, 0.8693, 0.02161, 0.8693, 5.96e-08, 0.8693, 5.96e-08, 0.8693, 0.02161, 0.8635, 0.02161, 0.8635, 2.98e-08, 0.1777, 0.921, 0.1835, 0.9268, 0.1835, 0.9351, 0.1777, 0.9409, 0.1694, 0.9409, 0.1635, 0.9351, 0.1635, 0.9268, 0.1694, 0.921])
me_cylinder_005.materials.append(mat_props_mat)
me_cylinder_005.use_remesh_fix_poles = True
me_cylinder_005.use_remesh_preserve_attributes = False
me_cylinder_005.use_mirror_vertex_groups = False
me_cylinder_005.update()
me_cylinder_006 = bpy.data.meshes.new('Cylinder.006')
me_cylinder_006.from_pydata([(5.37, -1.68, 0.3349), (5.37, -1.68, 1.195), (5.674, -1.806, 0.3349), (5.674, -1.806, 1.195), (5.8, -2.11, 0.3349), (5.8, -2.11, 1.195), (5.674, -2.414, 0.3349), (5.674, -2.414, 1.195), (5.37, -2.54, 0.3349), (5.37, -2.54, 1.195), (5.066, -2.414, 0.3349), (5.066, -2.414, 1.195), (4.94, -2.11, 0.3349), (4.94, -2.11, 1.195), (5.066, -1.806, 0.3349), (5.066, -1.806, 1.195)], [], [(0, 1, 3, 2), (2, 3, 5, 4), (4, 5, 7, 6), (6, 7, 9, 8), (8, 9, 11, 10), (10, 11, 13, 12), (3, 1, 15, 13, 11, 9, 7, 5), (12, 13, 15, 14), (14, 15, 1, 0), (0, 2, 4, 6, 8, 10, 12, 14)])
_uv = me_cylinder_006.uv_layers.new(name='UVMap')
_uv.uv.foreach_set('vector', [0.09952, 0.8639, 0.09952, 0.8855, 0.09125, 0.8855, 0.09125, 0.8639, 0.09125, 0.8639, 0.09125, 0.8855, 0.0854, 0.8855, 0.0854, 0.8639, 0.3132, 0.8779, 0.3132, 0.8563, 0.3191, 0.8563, 0.3191, 0.8779, 0.3191, 0.8779, 0.3191, 0.8563, 0.3274, 0.8563, 0.3274, 0.8779, 0.3274, 0.8779, 0.3274, 0.8563, 0.3332, 0.8563, 0.3332, 0.8779, 0.9272, 0.3008, 0.9272, 0.2792, 0.933, 0.2792, 0.933, 0.3008, 0.6531, 0.9328, 0.6531, 0.9245, 0.6589, 0.9187, 0.6672, 0.9187, 0.673, 0.9245, 0.673, 0.9328, 0.6672, 0.9387, 0.6589, 0.9387, 0.933, 0.3008, 0.933, 0.2792, 0.9413, 0.2792, 0.9413, 0.3008, 0.1054, 0.8639, 0.1054, 0.8855, 0.09952, 0.8855, 0.09952, 0.8639, 0.8105, 0.9369, 0.8022, 0.9369, 0.7964, 0.9311, 0.7964, 0.9228, 0.8022, 0.9169, 0.8105, 0.9169, 0.8164, 0.9228, 0.8164, 0.9311])
me_cylinder_006.materials.append(mat_props_mat)
me_cylinder_006.use_remesh_fix_poles = True
me_cylinder_006.use_remesh_preserve_attributes = False
me_cylinder_006.use_mirror_vertex_groups = False
me_cylinder_006.update()
me_cylinder_007 = bpy.data.meshes.new('Cylinder.007')
me_cylinder_007.from_pydata([(-2.442, -4.425, 0.3349), (-2.442, -4.425, 1.195), (-2.295, -4.72, 0.3349), (-2.295, -4.72, 1.195), (-2.399, -5.032, 0.3349), (-2.399, -5.032, 1.195), (-2.693, -5.179, 0.3349), (-2.693, -5.179, 1.195), (-3.006, -5.075, 0.3349), (-3.006, -5.075, 1.195), (-3.153, -4.781, 0.3349), (-3.153, -4.781, 1.195), (-3.049, -4.469, 0.3349), (-3.049, -4.469, 1.195), (-2.754, -4.322, 0.3349), (-2.754, -4.322, 1.195)], [], [(0, 1, 3, 2), (2, 3, 5, 4), (4, 5, 7, 6), (6, 7, 9, 8), (8, 9, 11, 10), (10, 11, 13, 12), (3, 1, 15, 13, 11, 9, 7, 5), (12, 13, 15, 14), (14, 15, 1, 0), (0, 2, 4, 6, 8, 10, 12, 14)])
_uv = me_cylinder_007.uv_layers.new(name='UVMap')
_uv.uv.foreach_set('vector', [0.8554, 0.7097, 0.8554, 0.7313, 0.8495, 0.7313, 0.8495, 0.7097, 0.9574, 0.7861, 0.9574, 0.7644, 0.9633, 0.7644, 0.9633, 0.7861, 0.9633, 0.7861, 0.9633, 0.7644, 0.9715, 0.7644, 0.9715, 0.7861, 0.8695, 0.8176, 0.8695, 0.8392, 0.8636, 0.8392, 0.8636, 0.8176, 0.8636, 0.8176, 0.8636, 0.8392, 0.8554, 0.8392, 0.8554, 0.8176, 0.8554, 0.8176, 0.8554, 0.8392, 0.8495, 0.8392, 0.8495, 0.8176, 0.1635, 0.8737, 0.1694, 0.8678, 0.1777, 0.8678, 0.1835, 0.8737, 0.1835, 0.882, 0.1777, 0.8878, 0.1694, 0.8878, 0.1635, 0.882, 0.8695, 0.7097, 0.8695, 0.7313, 0.8636, 0.7313, 0.8636, 0.7097, 0.8636, 0.7097, 0.8636, 0.7313, 0.8554, 0.7313, 0.8554, 0.7097, 0.3274, 0.931, 0.3191, 0.931, 0.3132, 0.9252, 0.3132, 0.9169, 0.3191, 0.911, 0.3274, 0.911, 0.3332, 0.9169, 0.3332, 0.9252])
me_cylinder_007.materials.append(mat_props_mat)
me_cylinder_007.use_remesh_fix_poles = True
me_cylinder_007.use_remesh_preserve_attributes = False
me_cylinder_007.use_mirror_vertex_groups = False
me_cylinder_007.update()
me_cylinder_008 = bpy.data.meshes.new('Cylinder.008')
me_cylinder_008.from_pydata([(-0.3843, -4.296, 0.3349), (-0.3843, -4.296, 1.195), (-0.2372, -4.591, 0.3349), (-0.2372, -4.591, 1.195), (-0.3411, -4.903, 0.3349), (-0.3411, -4.903, 1.195), (-0.6354, -5.05, 0.3349), (-0.6354, -5.05, 1.195), (-0.9475, -4.946, 0.3349), (-0.9475, -4.946, 1.195), (-1.095, -4.652, 0.3349), (-1.095, -4.652, 1.195), (-0.9907, -4.34, 0.3349), (-0.9907, -4.34, 1.195), (-0.6964, -4.192, 0.3349), (-0.6964, -4.192, 1.195)], [], [(0, 1, 3, 2), (2, 3, 5, 4), (4, 5, 7, 6), (6, 7, 9, 8), (8, 9, 11, 10), (10, 11, 13, 12), (3, 1, 15, 13, 11, 9, 7, 5), (12, 13, 15, 14), (14, 15, 1, 0), (0, 2, 4, 6, 8, 10, 12, 14)])
_uv = me_cylinder_008.uv_layers.new(name='UVMap')
_uv.uv.foreach_set('vector', [0.5017, 0.8762, 0.4801, 0.8762, 0.4801, 0.8704, 0.5017, 0.8704, 0.5017, 0.8704, 0.4801, 0.8704, 0.4801, 0.8621, 0.5017, 0.8621, 0.5017, 0.8621, 0.4801, 0.8621, 0.4801, 0.8563, 0.5017, 0.8563, 0.6172, 0.9719, 0.6172, 0.9935, 0.6089, 0.9935, 0.6089, 0.9719, 0.9699, 0.7097, 0.9699, 0.7313, 0.9641, 0.7313, 0.9641, 0.7097, 0.9641, 0.7097, 0.9641, 0.7313, 0.9558, 0.7313, 0.9558, 0.7097, 0.7379, 0.9092, 0.7437, 0.9034, 0.752, 0.9034, 0.7579, 0.9092, 0.7579, 0.9175, 0.752, 0.9233, 0.7437, 0.9233, 0.7379, 0.9175, 0.9807, 0.581, 0.9807, 0.6026, 0.9748, 0.6026, 0.9748, 0.581, 0.9748, 0.581, 0.9748, 0.6026, 0.9665, 0.6026, 0.9665, 0.581, 0.9043, 0.7786, 0.9043, 0.7703, 0.9101, 0.7644, 0.9184, 0.7644, 0.9243, 0.7703, 0.9243, 0.7786, 0.9184, 0.7844, 0.9101, 0.7844])
me_cylinder_008.materials.append(mat_props_mat)
me_cylinder_008.use_remesh_fix_poles = True
me_cylinder_008.use_remesh_preserve_attributes = False
me_cylinder_008.use_mirror_vertex_groups = False
me_cylinder_008.update()
me_cylinder_009 = bpy.data.meshes.new('Cylinder.009')
me_cylinder_009.from_pydata([(-2.195, -6.436, 0.3349), (-2.195, -6.436, 1.195), (-2.048, -6.73, 0.3349), (-2.048, -6.73, 1.195), (-2.152, -7.043, 0.3349), (-2.152, -7.043, 1.195), (-2.446, -7.19, 0.3349), (-2.446, -7.19, 1.195), (-2.759, -7.086, 0.3349), (-2.759, -7.086, 1.195), (-2.906, -6.792, 0.3349), (-2.906, -6.792, 1.195), (-2.802, -6.479, 0.3349), (-2.802, -6.479, 1.195), (-2.508, -6.332, 0.3349), (-2.508, -6.332, 1.195)], [], [(0, 1, 3, 2), (2, 3, 5, 4), (4, 5, 7, 6), (6, 7, 9, 8), (8, 9, 11, 10), (10, 11, 13, 12), (3, 1, 15, 13, 11, 9, 7, 5), (12, 13, 15, 14), (14, 15, 1, 0), (0, 2, 4, 6, 8, 10, 12, 14)])
_uv = me_cylinder_009.uv_layers.new(name='UVMap')
_uv.uv.foreach_set('vector', [0.8661, 0.6358, 0.8661, 0.6574, 0.8603, 0.6574, 0.8603, 0.6358, 0.9413, 0.3339, 0.9413, 0.3556, 0.9354, 0.3556, 0.9354, 0.3339, 0.9354, 0.3339, 0.9354, 0.3556, 0.9272, 0.3556, 0.9272, 0.3339, 0.3132, 0.8032, 0.3348, 0.8032, 0.3348, 0.809, 0.3132, 0.809, 0.3132, 0.809, 0.3348, 0.809, 0.3348, 0.8173, 0.3132, 0.8173, 0.3132, 0.8173, 0.3348, 0.8173, 0.3348, 0.8231, 0.3132, 0.8231, 0.09952, 0.9187, 0.1054, 0.9245, 0.1054, 0.9328, 0.09952, 0.9386, 0.09125, 0.9386, 0.0854, 0.9328, 0.0854, 0.9245, 0.09125, 0.9187, 0.8802, 0.6358, 0.8802, 0.6574, 0.8744, 0.6574, 0.8744, 0.6358, 0.8744, 0.6358, 0.8744, 0.6574, 0.8661, 0.6574, 0.8661, 0.6358, 0.894, 0.3381, 0.894, 0.3464, 0.8882, 0.3523, 0.8799, 0.3523, 0.874, 0.3464, 0.874, 0.3381, 0.8799, 0.3323, 0.8882, 0.3323])
me_cylinder_009.materials.append(mat_props_mat)
me_cylinder_009.use_remesh_fix_poles = True
me_cylinder_009.use_remesh_preserve_attributes = False
me_cylinder_009.use_mirror_vertex_groups = False
me_cylinder_009.update()
me_cylinder_010 = bpy.data.meshes.new('Cylinder.010')
me_cylinder_010.from_pydata([(-0.2256, -6.396, 0.3349), (-0.2256, -6.396, 1.195), (-0.07844, -6.69, 0.3349), (-0.07844, -6.69, 1.195), (-0.1824, -7.002, 0.3349), (-0.1824, -7.002, 1.195), (-0.4767, -7.149, 0.3349), (-0.4767, -7.149, 1.195), (-0.7888, -7.045, 0.3349), (-0.7888, -7.045, 1.195), (-0.9359, -6.751, 0.3349), (-0.9359, -6.751, 1.195), (-0.832, -6.439, 0.3349), (-0.832, -6.439, 1.195), (-0.5377, -6.292, 0.3349), (-0.5377, -6.292, 1.195)], [], [(0, 1, 3, 2), (2, 3, 5, 4), (4, 5, 7, 6), (6, 7, 9, 8), (8, 9, 11, 10), (10, 11, 13, 12), (3, 1, 15, 13, 11, 9, 7, 5), (12, 13, 15, 14), (14, 15, 1, 0), (0, 2, 4, 6, 8, 10, 12, 14)])
_uv = me_cylinder_010.uv_layers.new(name='UVMap')
_uv.uv.foreach_set('vector', [0.2227, 0.8069, 0.2227, 0.8285, 0.2169, 0.8285, 0.2169, 0.8069, 0.1621, 0.3757, 0.1837, 0.3757, 0.1837, 0.3815, 0.1621, 0.3815, 0.1621, 0.3815, 0.1837, 0.3815, 0.1837, 0.3898, 0.1621, 0.3898, 0.7964, 0.8838, 0.7964, 0.8622, 0.8022, 0.8622, 0.8022, 0.8838, 0.8022, 0.8838, 0.8022, 0.8622, 0.8105, 0.8622, 0.8105, 0.8838, 0.8105, 0.8838, 0.8105, 0.8622, 0.8164, 0.8622, 0.8164, 0.8838, 0.01412, 0.8691, 0.01997, 0.875, 0.01997, 0.8832, 0.01412, 0.8891, 0.005849, 0.8891, 0.0, 0.8832, 2.98e-08, 0.875, 0.005849, 0.8691, 0.2368, 0.8069, 0.2368, 0.8285, 0.231, 0.8285, 0.231, 0.8069, 0.231, 0.8069, 0.231, 0.8285, 0.2227, 0.8285, 0.2227, 0.8069, 0.9307, 0.0, 0.9366, 0.005848, 0.9366, 0.01412, 0.9307, 0.01997, 0.9224, 0.01997, 0.9166, 0.01412, 0.9166, 0.005848, 0.9224, 0.0])
me_cylinder_010.materials.append(mat_props_mat)
me_cylinder_010.use_remesh_fix_poles = True
me_cylinder_010.use_remesh_preserve_attributes = False
me_cylinder_010.use_mirror_vertex_groups = False
me_cylinder_010.update()
me_cylinder_011 = bpy.data.meshes.new('Cylinder.011')
me_cylinder_011.from_pydata([(-5.574, -0.2132, 0.3349), (-5.574, -0.2132, 1.195), (-5.248, -0.1727, 0.3349), (-5.248, -0.1727, 1.195), (-4.988, -0.3749, 0.3349), (-4.988, -0.3749, 1.195), (-4.948, -0.7014, 0.3349), (-4.948, -0.7014, 1.195), (-5.15, -0.9609, 0.3349), (-5.15, -0.9609, 1.195), (-5.476, -1.001, 0.3349), (-5.476, -1.001, 1.195), (-5.736, -0.7992, 0.3349), (-5.736, -0.7992, 1.195), (-5.776, -0.4727, 0.3349), (-5.776, -0.4727, 1.195)], [], [(0, 1, 3, 2), (2, 3, 5, 4), (4, 5, 7, 6), (6, 7, 9, 8), (8, 9, 11, 10), (10, 11, 13, 12), (3, 1, 15, 13, 11, 9, 7, 5), (12, 13, 15, 14), (14, 15, 1, 0), (0, 2, 4, 6, 8, 10, 12, 14)])
_uv = me_cylinder_011.uv_layers.new(name='UVMap')
_uv.uv.foreach_set('vector', [0.6672, 0.8639, 0.6672, 0.8855, 0.6589, 0.8855, 0.6589, 0.8639, 0.6589, 0.8639, 0.6589, 0.8855, 0.6531, 0.8855, 0.6531, 0.8639, 0.5017, 0.9766, 0.4801, 0.9766, 0.4801, 0.9708, 0.5017, 0.9708, 0.5017, 0.9708, 0.4801, 0.9708, 0.4801, 0.9625, 0.5017, 0.9625, 0.2368, 0.8617, 0.2368, 0.8833, 0.231, 0.8833, 0.231, 0.8617, 0.231, 0.8617, 0.231, 0.8833, 0.2227, 0.8833, 0.2227, 0.8617, 0.01997, 0.9364, 0.01412, 0.9422, 0.005849, 0.9422, 0.0, 0.9364, 0.0, 0.9281, 0.005849, 0.9222, 0.01412, 0.9222, 0.01997, 0.9281, 0.2227, 0.8617, 0.2227, 0.8833, 0.2169, 0.8833, 0.2169, 0.8617, 0.673, 0.8639, 0.673, 0.8855, 0.6672, 0.8855, 0.6672, 0.8639, 0.9085, 0.7296, 0.9027, 0.7238, 0.9027, 0.7155, 0.9085, 0.7097, 0.9168, 0.7097, 0.9226, 0.7155, 0.9226, 0.7238, 0.9168, 0.7296])
me_cylinder_011.materials.append(mat_props_mat)
me_cylinder_011.use_remesh_fix_poles = True
me_cylinder_011.use_remesh_preserve_attributes = False
me_cylinder_011.use_mirror_vertex_groups = False
me_cylinder_011.update()
me_cylinder_012 = bpy.data.meshes.new('Cylinder.012')
me_cylinder_012.from_pydata([(-5.009, 1.77, 0.3349), (-5.009, 1.77, 1.195), (-4.682, 1.81, 0.3349), (-4.682, 1.81, 1.195), (-4.423, 1.608, 0.3349), (-4.423, 1.608, 1.195), (-4.382, 1.282, 0.3349), (-4.382, 1.282, 1.195), (-4.584, 1.022, 0.3349), (-4.584, 1.022, 1.195), (-4.911, 0.9817, 0.3349), (-4.911, 0.9817, 1.195), (-5.17, 1.184, 0.3349), (-5.17, 1.184, 1.195), (-5.211, 1.51, 0.3349), (-5.211, 1.51, 1.195)], [], [(0, 1, 3, 2), (2, 3, 5, 4), (4, 5, 7, 6), (6, 7, 9, 8), (8, 9, 11, 10), (10, 11, 13, 12), (3, 1, 15, 13, 11, 9, 7, 5), (12, 13, 15, 14), (14, 15, 1, 0), (0, 2, 4, 6, 8, 10, 12, 14)])
_uv = me_cylinder_012.uv_layers.new(name='UVMap')
_uv.uv.foreach_set('vector', [0.3739, 0.8795, 0.3739, 0.8579, 0.3821, 0.8579, 0.3821, 0.8795, 0.3821, 0.8795, 0.3821, 0.8579, 0.388, 0.8579, 0.388, 0.8795, 0.8968, 0.9471, 0.8968, 0.9255, 0.9027, 0.9255, 0.9027, 0.9471, 0.9027, 0.9471, 0.9027, 0.9255, 0.9109, 0.9255, 0.9109, 0.9471, 0.5017, 0.8231, 0.4801, 0.8231, 0.4801, 0.8173, 0.5017, 0.8173, 0.5017, 0.8173, 0.4801, 0.8173, 0.4801, 0.809, 0.5017, 0.809, 0.8821, 0.5095, 0.8762, 0.5037, 0.8762, 0.4954, 0.8821, 0.4896, 0.8903, 0.4896, 0.8962, 0.4954, 0.8962, 0.5037, 0.8903, 0.5095, 0.5017, 0.809, 0.4801, 0.809, 0.4801, 0.8032, 0.5017, 0.8032, 0.368, 0.8795, 0.368, 0.8579, 0.3739, 0.8579, 0.3739, 0.8795, 0.2368, 0.9223, 0.2368, 0.9305, 0.231, 0.9364, 0.2227, 0.9364, 0.2169, 0.9305, 0.2169, 0.9223, 0.2227, 0.9164, 0.231, 0.9164])
me_cylinder_012.materials.append(mat_props_mat)
me_cylinder_012.use_remesh_fix_poles = True
me_cylinder_012.use_remesh_preserve_attributes = False
me_cylinder_012.use_mirror_vertex_groups = False
me_cylinder_012.update()
me_cylinder_013 = bpy.data.meshes.new('Cylinder.013')
me_cylinder_013.from_pydata([(-3.596, -0.6516, 0.3349), (-3.596, -0.6516, 1.195), (-3.27, -0.6111, 0.3349), (-3.27, -0.6111, 1.195), (-3.01, -0.8133, 0.3349), (-3.01, -0.8133, 1.195), (-2.97, -1.14, 0.3349), (-2.97, -1.14, 1.195), (-3.172, -1.399, 0.3349), (-3.172, -1.399, 1.195), (-3.498, -1.44, 0.3349), (-3.498, -1.44, 1.195), (-3.758, -1.238, 0.3349), (-3.758, -1.238, 1.195), (-3.798, -0.9111, 0.3349), (-3.798, -0.9111, 1.195)], [], [(0, 1, 3, 2), (2, 3, 5, 4), (4, 5, 7, 6), (6, 7, 9, 8), (8, 9, 11, 10), (10, 11, 13, 12), (3, 1, 15, 13, 11, 9, 7, 5), (12, 13, 15, 14), (14, 15, 1, 0), (0, 2, 4, 6, 8, 10, 12, 14)])
_uv = me_cylinder_013.uv_layers.new(name='UVMap')
_uv.uv.foreach_set('vector', [0.7207, 0.5337, 0.7423, 0.5337, 0.7423, 0.542, 0.7207, 0.542, 0.7207, 0.542, 0.7423, 0.542, 0.7423, 0.5479, 0.7207, 0.5479, 0.9622, 0.2095, 0.9622, 0.1878, 0.9705, 0.1878, 0.9705, 0.2095, 0.9705, 0.2095, 0.9705, 0.1878, 0.9763, 0.1878, 0.9763, 0.2095, 0.8802, 0.581, 0.8802, 0.6026, 0.8744, 0.6026, 0.8744, 0.581, 0.8744, 0.581, 0.8744, 0.6026, 0.8661, 0.6026, 0.8661, 0.581, 0.8916, 0.1937, 0.8916, 0.202, 0.8857, 0.2078, 0.8775, 0.2078, 0.8716, 0.202, 0.8716, 0.1937, 0.8775, 0.1878, 0.8857, 0.1878, 0.8661, 0.581, 0.8661, 0.6026, 0.8603, 0.6026, 0.8603, 0.581, 0.7207, 0.5279, 0.7423, 0.5279, 0.7423, 0.5337, 0.7207, 0.5337, 0.8636, 0.8923, 0.8554, 0.8923, 0.8495, 0.8865, 0.8495, 0.8782, 0.8554, 0.8723, 0.8636, 0.8723, 0.8695, 0.8782, 0.8695, 0.8865])
me_cylinder_013.materials.append(mat_props_mat)
me_cylinder_013.use_remesh_fix_poles = True
me_cylinder_013.use_remesh_preserve_attributes = False
me_cylinder_013.use_mirror_vertex_groups = False
me_cylinder_013.update()
me_cylinder_014 = bpy.data.meshes.new('Cylinder.014')
me_cylinder_014.from_pydata([(-2.977, 1.219, 0.3349), (-2.977, 1.219, 1.195), (-2.651, 1.259, 0.3349), (-2.651, 1.259, 1.195), (-2.391, 1.057, 0.3349), (-2.391, 1.057, 1.195), (-2.351, 0.7306, 0.3349), (-2.351, 0.7306, 1.195), (-2.553, 0.4711, 0.3349), (-2.553, 0.4711, 1.195), (-2.879, 0.4306, 0.3349), (-2.879, 0.4306, 1.195), (-3.139, 0.6328, 0.3349), (-3.139, 0.6328, 1.195), (-3.179, 0.9593, 0.3349), (-3.179, 0.9593, 1.195)], [], [(0, 1, 3, 2), (2, 3, 5, 4), (4, 5, 7, 6), (6, 7, 9, 8), (8, 9, 11, 10), (10, 11, 13, 12), (3, 1, 15, 13, 11, 9, 7, 5), (12, 13, 15, 14), (14, 15, 1, 0), (0, 2, 4, 6, 8, 10, 12, 14)])
_uv = me_cylinder_014.uv_layers.new(name='UVMap')
_uv.uv.foreach_set('vector', [0.8636, 0.9255, 0.8636, 0.9471, 0.8554, 0.9471, 0.8554, 0.9255, 0.8554, 0.9255, 0.8554, 0.9471, 0.8495, 0.9471, 0.8495, 0.9255, 0.437, 0.9366, 0.437, 0.9582, 0.4288, 0.9582, 0.4288, 0.9366, 0.4288, 0.9366, 0.4288, 0.9582, 0.4229, 0.9582, 0.4229, 0.9366, 0.9435, 0.4896, 0.9435, 0.5112, 0.9352, 0.5112, 0.9352, 0.4896, 0.9352, 0.4896, 0.9352, 0.5112, 0.9294, 0.5112, 0.9294, 0.4896, 0.9255, 0.1164, 0.9196, 0.1105, 0.9196, 0.1022, 0.9255, 0.09638, 0.9338, 0.09638, 0.9396, 0.1022, 0.9396, 0.1105, 0.9338, 0.1164, 0.9641, 0.8707, 0.9641, 0.8923, 0.9558, 0.8923, 0.9558, 0.8707, 0.9558, 0.8707, 0.9558, 0.8923, 0.9499, 0.8923, 0.9499, 0.8707, 0.8806, 0.09638, 0.8865, 0.1022, 0.8865, 0.1105, 0.8806, 0.1164, 0.8724, 0.1164, 0.8665, 0.1105, 0.8665, 0.1022, 0.8724, 0.09638])
me_cylinder_014.materials.append(mat_props_mat)
me_cylinder_014.use_remesh_fix_poles = True
me_cylinder_014.use_remesh_preserve_attributes = False
me_cylinder_014.use_mirror_vertex_groups = False
me_cylinder_014.update()
me_cylinder_015 = bpy.data.meshes.new('Cylinder.015')
me_cylinder_015.from_pydata([(-2.297, 3.492, 0.3349), (-2.297, 3.492, 2.049), (-1.97, 3.533, 0.3349), (-1.97, 3.533, 2.049), (-1.711, 3.33, 0.3349), (-1.711, 3.33, 2.049), (-1.67, 3.004, 0.3349), (-1.67, 3.004, 2.049), (-1.873, 2.745, 0.3349), (-1.873, 2.745, 2.049), (-2.199, 2.704, 0.3349), (-2.199, 2.704, 2.049), (-2.459, 2.906, 0.3349), (-2.459, 2.906, 2.049), (-2.499, 3.233, 0.3349), (-2.499, 3.233, 2.049)], [], [(0, 1, 3, 2), (2, 3, 5, 4), (4, 5, 7, 6), (6, 7, 9, 8), (8, 9, 11, 10), (10, 11, 13, 12), (3, 1, 15, 13, 11, 9, 7, 5), (12, 13, 15, 14), (14, 15, 1, 0), (0, 2, 4, 6, 8, 10, 12, 14)])
_uv = me_cylinder_015.uv_layers.new(name='UVMap')
_uv.uv.foreach_set('vector', [0.813, 0.6241, 0.813, 0.581, 0.8188, 0.581, 0.8188, 0.6241, 0.8188, 0.6241, 0.8188, 0.581, 0.8271, 0.581, 0.8271, 0.6241, 0.8164, 0.7097, 0.8164, 0.7528, 0.8105, 0.7528, 0.8105, 0.7097, 0.8105, 0.7097, 0.8105, 0.7528, 0.8022, 0.7528, 0.8022, 0.7097, 0.8164, 0.7859, 0.8164, 0.829, 0.8105, 0.829, 0.8105, 0.7859, 0.8105, 0.7859, 0.8105, 0.829, 0.8022, 0.829, 0.8022, 0.7859, 0.5001, 0.9235, 0.4942, 0.9294, 0.486, 0.9294, 0.4801, 0.9235, 0.4801, 0.9153, 0.486, 0.9094, 0.4942, 0.9094, 0.5001, 0.9153, 0.7834, 0.1395, 0.7834, 0.09638, 0.7893, 0.09638, 0.7893, 0.1395, 0.7893, 0.1395, 0.7893, 0.09638, 0.7976, 0.09638, 0.7976, 0.1395, 0.437, 0.8835, 0.4429, 0.8893, 0.4429, 0.8976, 0.437, 0.9034, 0.4288, 0.9034, 0.4229, 0.8976, 0.4229, 0.8893, 0.4288, 0.8835])
me_cylinder_015.materials.append(mat_props_mat)
me_cylinder_015.use_remesh_fix_poles = True
me_cylinder_015.use_remesh_preserve_attributes = False
me_cylinder_015.use_mirror_vertex_groups = False
me_cylinder_015.update()
me_cylinder_016 = bpy.data.meshes.new('Cylinder.016')
me_cylinder_016.from_pydata([(-0.4187, 3.492, 0.3349), (-0.4187, 3.492, 2.049), (-0.09225, 3.533, 0.3349), (-0.09225, 3.533, 2.049), (0.1673, 3.33, 0.3349), (0.1673, 3.33, 2.049), (0.2078, 3.004, 0.3349), (0.2078, 3.004, 2.049), (0.005551, 2.745, 0.3349), (0.005551, 2.745, 2.049), (-0.3209, 2.704, 0.3349), (-0.3209, 2.704, 2.049), (-0.5804, 2.906, 0.3349), (-0.5804, 2.906, 2.049), (-0.6209, 3.233, 0.3349), (-0.6209, 3.233, 2.049)], [], [(0, 1, 3, 2), (2, 3, 5, 4), (4, 5, 7, 6), (6, 7, 9, 8), (8, 9, 11, 10), (10, 11, 13, 12), (3, 1, 15, 13, 11, 9, 7, 5), (12, 13, 15, 14), (14, 15, 1, 0), (0, 2, 4, 6, 8, 10, 12, 14)])
_uv = me_cylinder_016.uv_layers.new(name='UVMap')
_uv.uv.foreach_set('vector', [0.8049, 0.4896, 0.8049, 0.5326, 0.799, 0.5326, 0.799, 0.4896, 0.799, 0.4896, 0.799, 0.5326, 0.7907, 0.5326, 0.7907, 0.4896, 0.6672, 0.7877, 0.6672, 0.8308, 0.6613, 0.8308, 0.6613, 0.7877, 0.6613, 0.7877, 0.6613, 0.8308, 0.6531, 0.8308, 0.6531, 0.7877, 0.05112, 0.7618, 0.05112, 0.8049, 0.04527, 0.8049, 0.04527, 0.7618, 0.04527, 0.7618, 0.04527, 0.8049, 0.037, 0.8049, 0.037, 0.7618, 0.9275, 0.581, 0.9334, 0.5869, 0.9334, 0.5951, 0.9275, 0.601, 0.9193, 0.601, 0.9134, 0.5951, 0.9134, 0.5869, 0.9193, 0.581, 0.5854, 0.7894, 0.5854, 0.8325, 0.5795, 0.8325, 0.5795, 0.7894, 0.5795, 0.7894, 0.5795, 0.8325, 0.5713, 0.8325, 0.5713, 0.7894, 0.9275, 0.6358, 0.9334, 0.6416, 0.9334, 0.6499, 0.9275, 0.6558, 0.9193, 0.6558, 0.9134, 0.6499, 0.9134, 0.6416, 0.9193, 0.6358])
me_cylinder_016.materials.append(mat_props_mat)
me_cylinder_016.use_remesh_fix_poles = True
me_cylinder_016.use_remesh_preserve_attributes = False
me_cylinder_016.use_mirror_vertex_groups = False
me_cylinder_016.update()
me_cylinder_017 = bpy.data.meshes.new('Cylinder.017')
me_cylinder_017.from_pydata([(1.401, 3.492, 0.3349), (1.401, 3.492, 2.049), (1.727, 3.533, 0.3349), (1.727, 3.533, 2.049), (1.987, 3.33, 0.3349), (1.987, 3.33, 2.049), (2.027, 3.004, 0.3349), (2.027, 3.004, 2.049), (1.825, 2.745, 0.3349), (1.825, 2.745, 2.049), (1.499, 2.704, 0.3349), (1.499, 2.704, 2.049), (1.239, 2.906, 0.3349), (1.239, 2.906, 2.049), (1.199, 3.233, 0.3349), (1.199, 3.233, 2.049)], [], [(0, 1, 3, 2), (2, 3, 5, 4), (4, 5, 7, 6), (6, 7, 9, 8), (8, 9, 11, 10), (10, 11, 13, 12), (3, 1, 15, 13, 11, 9, 7, 5), (12, 13, 15, 14), (14, 15, 1, 0), (0, 2, 4, 6, 8, 10, 12, 14)])
_uv = me_cylinder_017.uv_layers.new(name='UVMap')
_uv.uv.foreach_set('vector', [0.752, 0.774, 0.752, 0.8171, 0.7437, 0.8171, 0.7437, 0.774, 0.7437, 0.774, 0.7437, 0.8171, 0.7379, 0.8171, 0.7379, 0.774, 0.5341, 0.5308, 0.4911, 0.5308, 0.4911, 0.5225, 0.5341, 0.5225, 0.5341, 0.5225, 0.4911, 0.5225, 0.4911, 0.5166, 0.5341, 0.5166, 0.1468, 0.7877, 0.1468, 0.8307, 0.1385, 0.8307, 0.1385, 0.7877, 0.1385, 0.7877, 0.1385, 0.8307, 0.1327, 0.8307, 0.1327, 0.7877, 0.9226, 0.8317, 0.9168, 0.8375, 0.9085, 0.8375, 0.9027, 0.8317, 0.9027, 0.8234, 0.9085, 0.8176, 0.9168, 0.8176, 0.9226, 0.8234, 0.09952, 0.7877, 0.09952, 0.8307, 0.09125, 0.8307, 0.09125, 0.7877, 0.09125, 0.7877, 0.09125, 0.8307, 0.0854, 0.8307, 0.0854, 0.7877, 0.8766, 0.3932, 0.8849, 0.3932, 0.8907, 0.399, 0.8907, 0.4073, 0.8849, 0.4131, 0.8766, 0.4131, 0.8708, 0.4073, 0.8708, 0.399])
me_cylinder_017.materials.append(mat_props_mat)
me_cylinder_017.use_remesh_fix_poles = True
me_cylinder_017.use_remesh_preserve_attributes = False
me_cylinder_017.use_mirror_vertex_groups = False
me_cylinder_017.update()
me_cube_019 = bpy.data.meshes.new('Cube.019')
me_cube_019.from_pydata([(1.682, 0.3449, -1.254), (1.158, -0.2632, -1.352), (1.158, -0.2632, 1.163), (-3.164, 0.3108, -1.283), (-2.64, -0.2632, -1.352), (1.682, 0.3449, 0.5694), (1.682, 0.2358, 1.065), (1.682, -0.1654, 1.065), (1.682, -0.1654, -1.254), (-3.164, -0.1313, -1.283), (-3.164, -0.1313, 0.9855), (-2.64, -0.2632, 1.163), (1.158, -0.08864, 1.163), (1.158, -0.08864, -1.352), (-2.64, -0.08864, -1.352), (-2.64, -0.08864, 1.163), (1.682, -0.2632, -1.699), (1.682, 0.4428, -1.699), (1.682, -0.2632, 1.51), (1.682, 0.2763, 1.51), (1.682, 0.4428, 0.7536), (1.578, -0.1654, -1.254), (1.578, 0.3449, -1.254), (1.578, -0.1654, 1.065), (1.578, 0.2358, 1.065), (1.578, 0.3449, 0.5694), (-3.164, -0.2632, 1.51), (-3.164, -0.2632, -1.699), (-3.164, 0.4428, -1.699), (-3.164, 0.4428, 0.7536), (-3.164, 0.2763, 1.51), (-3.164, 0.3108, 0.7393), (-3.164, 0.1702, 0.9855), (-3.164, -0.1313, -1.28), (-3.164, 0.3108, -1.28), (-3.054, -0.1313, 0.9855), (-3.054, -0.1313, -1.28), (-3.054, 0.3108, -1.28), (-3.054, 0.3108, 0.7393), (-3.054, 0.1702, 0.9855)], [], [(26, 18, 19, 30), (0, 5, 25, 22), (16, 27, 28, 17), (30, 19, 20, 29), (28, 29, 20, 17), (2, 1, 16, 18), (1, 4, 27, 16), (11, 2, 18, 26), (4, 11, 26, 27), (11, 4, 14, 15), (13, 12, 15, 14), (4, 1, 13, 14), (2, 11, 15, 12), (1, 2, 12, 13), (0, 8, 16, 17), (8, 7, 18, 16), (6, 5, 20, 19), (5, 0, 17, 20), (7, 6, 19, 18), (22, 25, 24, 23, 21), (7, 8, 21, 23), (6, 7, 23, 24), (5, 6, 24, 25), (8, 0, 22, 21), (10, 9, 27, 26), (9, 3, 28, 27), (31, 32, 30, 29), (3, 31, 29, 28), (32, 10, 26, 30), (31, 3, 34), (10, 32, 39, 35), (3, 9, 33, 34), (9, 10, 33), (36, 35, 39, 38, 37), (32, 31, 38, 39), (33, 10, 35, 36), (31, 34, 37, 38), (34, 33, 36, 37)])
_uv = me_cube_019.uv_layers.new(name='UVMap')
_uv.uv.foreach_set('vector', [0.06029, 0.5104, 0.06029, 0.6323, 0.04673, 0.6323, 0.04673, 0.5104, 0.4419, 0.7972, 0.4419, 0.7514, 0.4445, 0.7514, 0.4445, 0.7972, 0.2169, 0.6262, 0.2169, 0.5043, 0.2346, 0.5043, 0.2346, 0.6262, 0.2507, 0.0, 0.3726, 5.96e-08, 0.3726, 0.01927, 0.2507, 0.01927, 0.2507, 0.08077, 0.2507, 0.01927, 0.3726, 0.01927, 0.3726, 0.08077, 0.3852, 0.356, 0.322, 0.356, 0.3132, 0.3429, 0.3939, 0.3429, 0.322, 0.356, 0.322, 0.4515, 0.3132, 0.4647, 0.3132, 0.3429, 0.3852, 0.4515, 0.3852, 0.356, 0.3939, 0.3429, 0.3939, 0.4647, 0.322, 0.4515, 0.3852, 0.4515, 0.3939, 0.4647, 0.3132, 0.4647, 0.04673, 0.7287, 0.04673, 0.6655, 0.05112, 0.6655, 0.05112, 0.7287, 0.4058, 2.98e-08, 0.469, 0.0, 0.469, 0.09549, 0.4058, 0.09549, 0.7379, 0.6765, 0.7379, 0.581, 0.7423, 0.581, 0.7423, 0.6765, 0.7532, 0.4887, 0.7532, 0.3932, 0.7576, 0.3932, 0.7576, 0.4887, 0.7754, 0.6442, 0.7754, 0.581, 0.7798, 0.581, 0.7798, 0.6442, 0.4169, 0.1311, 0.4169, 0.1439, 0.4058, 0.1464, 0.4058, 0.1286, 0.4169, 0.1439, 0.4753, 0.1439, 0.4865, 0.1464, 0.4058, 0.1464, 0.4753, 0.1338, 0.4628, 0.1311, 0.4674, 0.1286, 0.4865, 0.1328, 0.4628, 0.1311, 0.4169, 0.1311, 0.4058, 0.1286, 0.4674, 0.1286, 0.4753, 0.1439, 0.4753, 0.1338, 0.4865, 0.1328, 0.4865, 0.1464, 0.6627, 0.1415, 0.6627, 0.09566, 0.6654, 0.08319, 0.6755, 0.08319, 0.6755, 0.1415, 0.8307, 0.1546, 0.8307, 0.09638, 0.8333, 0.09638, 0.8333, 0.1546, 0.9339, 0.06321, 0.9339, 0.05312, 0.9366, 0.05312, 0.9366, 0.06321, 0.4419, 0.7514, 0.4419, 0.7388, 0.4445, 0.7388, 0.4445, 0.7514, 0.1635, 0.9869, 0.1635, 0.9741, 0.1662, 0.9741, 0.1662, 0.9869, 0.6924, 0.2652, 0.6924, 0.1912, 0.6957, 0.1878, 0.6957, 0.2685, 0.6924, 0.1912, 0.6813, 0.1912, 0.6779, 0.1878, 0.6957, 0.1878, 0.6813, 0.2492, 0.6848, 0.2652, 0.6821, 0.2685, 0.6779, 0.2495, 0.6813, 0.1912, 0.6813, 0.2492, 0.6779, 0.2495, 0.6779, 0.1878, 0.6848, 0.2652, 0.6924, 0.2652, 0.6957, 0.2685, 0.6821, 0.2685, 0.6813, 0.2492, 0.6813, 0.1912, 0.6813, 0.1912, 0.6924, 0.2652, 0.6848, 0.2652, 0.6848, 0.2652, 0.6924, 0.2652, 0.6813, 0.1912, 0.6924, 0.1912, 0.6924, 0.1912, 0.6813, 0.1912, 0.6924, 0.1912, 0.6924, 0.2652, 0.6924, 0.1912, 0.6924, 0.1912, 0.6924, 0.2652, 0.6848, 0.2652, 0.6813, 0.2492, 0.6813, 0.1912, 0.6848, 0.2652, 0.6813, 0.2492, 0.6813, 0.2492, 0.6848, 0.2652, 0.6924, 0.1912, 0.6924, 0.2652, 0.6924, 0.2652, 0.6924, 0.1912, 0.6813, 0.2492, 0.6813, 0.1912, 0.6813, 0.1912, 0.6813, 0.2492, 0.6813, 0.1912, 0.6924, 0.1912, 0.6924, 0.1912, 0.6813, 0.1912])
me_cube_019.materials.append(mat_props_mat)
me_cube_019.use_remesh_fix_poles = True
me_cube_019.use_remesh_preserve_attributes = False
me_cube_019.use_mirror_vertex_groups = False
me_cube_019.update()
me_cube_024 = bpy.data.meshes.new('Cube.024')
me_cube_024.from_pydata([(6.759, 4.13, 5.543), (6.759, 4.13, 7.414), (4.017, 6.45, 5.543), (4.017, 6.45, 7.414), (6.85, 4.237, 5.543), (6.85, 4.237, 7.414), (4.108, 6.557, 5.543), (4.108, 6.557, 7.414)], [], [(0, 1, 3, 2), (2, 3, 7, 6), (6, 7, 5, 4), (4, 5, 1, 0), (2, 6, 4, 0), (7, 3, 1, 5)])
_uv = me_cube_024.uv_layers.new(name='UVMap')
_uv.uv.foreach_set('vector', [0.5381, 0.4835, 0.4911, 0.4835, 0.4911, 0.3932, 0.5381, 0.3932, 0.1835, 0.7877, 0.1835, 0.8347, 0.18, 0.8347, 0.18, 0.7877, 0.5492, 0.0903, 0.5021, 0.0903, 0.5021, 5.96e-08, 0.5492, 0.0, 0.0, 0.836, 0.0, 0.7889, 0.003543, 0.7889, 0.003543, 0.836, 0.003543, 0.7558, 0.0, 0.7558, 2.98e-08, 0.6655, 0.003543, 0.6655, 0.6636, 0.6642, 0.6672, 0.6642, 0.6672, 0.7545, 0.6636, 0.7545])
me_cube_024.materials.append(mat_props_mat)
me_cube_024.use_remesh_fix_poles = True
me_cube_024.use_remesh_preserve_attributes = False
me_cube_024.use_mirror_vertex_groups = False
me_cube_024.update()
me_cube_002 = bpy.data.meshes.new('Cube.002')
me_cube_002.from_pydata([(6.437, 7.056, 2.614), (6.437, 7.056, 6.282), (6.437, 6.679, 2.614), (6.437, 6.679, 6.282), (0.2844, 6.679, 2.614), (0.2844, 6.679, 6.282), (0.2844, 7.056, 2.614), (0.2844, 7.056, 6.282), (6.437, 7.056, 2.614), (6.437, 6.679, 2.614), (0.2844, 7.056, 2.614), (0.2844, 6.679, 2.614), (-5.806, 7.056, 2.614), (-5.806, 7.056, 6.282), (-5.806, 6.679, 2.614), (-5.806, 6.679, 6.282), (0.3462, 6.679, 2.614), (0.3462, 6.679, 6.282), (0.3462, 7.056, 2.614), (0.3462, 7.056, 6.282), (-5.806, 7.056, 2.614), (-5.806, 6.679, 2.614), (0.3462, 7.056, 2.614), (0.3462, 6.679, 2.614)], [], [(4, 2, 3, 5), (2, 0, 1, 3), (4, 11, 9, 2), (0, 6, 7, 1), (3, 1, 7, 5), (11, 10, 8, 9), (2, 9, 8, 0), (0, 8, 10, 6), (16, 17, 15, 14), (14, 15, 13, 12), (16, 14, 21, 23), (12, 13, 19, 18), (15, 17, 19, 13), (23, 21, 20, 22), (14, 12, 20, 21), (12, 18, 22, 20)])
_uv = me_cube_002.uv_layers.new(name='UVMap')
_uv.uv.foreach_set('vector', [0.1879, 0.3425, 0.1879, 0.1878, 0.2801, 0.1878, 0.2801, 0.3425, 0.2678, 0.5043, 0.2773, 0.5043, 0.2773, 0.5966, 0.2678, 0.5966, 0.8716, 0.241, 0.8716, 0.241, 0.8716, 0.241, 0.8716, 0.241, 0.1254, 0.1547, 0.1254, 0.0, 0.2176, 0.0, 0.2176, 0.1547, 0.6071, 0.3425, 0.5976, 0.3425, 0.5976, 0.1878, 0.6071, 0.1878, 0.5823, 0.0, 0.5918, 0.0, 0.5918, 0.1547, 0.5823, 0.1547, 0.8716, 0.241, 0.8716, 0.241, 0.8716, 0.241, 0.8716, 0.241, 0.8716, 0.241, 0.8716, 0.241, 0.8716, 0.241, 0.8716, 0.241, 0.1547, 0.1878, 0.1547, 0.28, 0.0, 0.28, 0.0, 0.1878, 0.7383, 0.1878, 0.7383, 0.2801, 0.7288, 0.2801, 0.7288, 0.1878, 0.8762, 0.5427, 0.8762, 0.5427, 0.8762, 0.5427, 0.8762, 0.5427, 0.0, 0.0, 0.09221, 2.98e-08, 0.09221, 0.1547, 0.0, 0.1547, 0.5713, 0.5479, 0.5713, 0.3932, 0.5807, 0.3932, 0.5807, 0.5479, 0.5549, 0.3425, 0.5549, 0.1878, 0.5644, 0.1878, 0.5644, 0.3425, 0.8762, 0.5427, 0.8762, 0.5427, 0.8762, 0.5427, 0.8762, 0.5427, 0.8762, 0.5427, 0.8762, 0.5427, 0.8762, 0.5427, 0.8762, 0.5427])
me_cube_002.materials.append(mat_props_mat)
me_cube_002.use_remesh_fix_poles = True
me_cube_002.use_remesh_preserve_attributes = False
me_cube_002.use_mirror_vertex_groups = False
me_cube_002.update()

# ---- curves / text
txt_text = bpy.data.curves.new('Text', 'FONT')
txt_text.dimensions = '2D'
txt_text.body = 'Correlation\nBar'
txt_text.materials.append(mat_props_mat)
txt_text.use_path_clamp = True
txt_text.offset = -0.07
txt_text.extrude = 0.1
txt_text.align_x = 'CENTER'

# ---- objects
ob_plane = bpy.data.objects.new('Plane', me_plane)
ob_cube_002 = bpy.data.objects.new('Cube.002', me_cube_005)
ob_cube_003 = bpy.data.objects.new('Cube.003', me_cube_006)
ob_cube_004 = bpy.data.objects.new('Cube.004', me_cube_020)
ob_cube_007 = bpy.data.objects.new('Cube.007', me_cube_027)
ob_plane_001 = bpy.data.objects.new('Plane.001', me_plane_001)
ob_text = bpy.data.objects.new('Text', txt_text)
ob_cylinder = bpy.data.objects.new('Cylinder', me_cylinder)
ob_cube = bpy.data.objects.new('Cube', me_cube_001)
ob_cube_010 = bpy.data.objects.new('Cube.010', me_cube_014)
ob_cube_009 = bpy.data.objects.new('Cube.009', me_cube_016)
ob_cube_011 = bpy.data.objects.new('Cube.011', me_cube_017)
ob_cylinder_001 = bpy.data.objects.new('Cylinder.001', me_cylinder_001)
ob_cylinder_002 = bpy.data.objects.new('Cylinder.002', me_cylinder_002)
ob_cube_012 = bpy.data.objects.new('Cube.012', me_cube_018)
ob_cylinder_003 = bpy.data.objects.new('Cylinder.003', me_cylinder_003)
ob_cylinder_004 = bpy.data.objects.new('Cylinder.004', me_cylinder_004)
ob_cylinder_005 = bpy.data.objects.new('Cylinder.005', me_cylinder_005)
ob_cylinder_006 = bpy.data.objects.new('Cylinder.006', me_cylinder_006)
ob_cylinder_007 = bpy.data.objects.new('Cylinder.007', me_cylinder_007)
ob_cylinder_008 = bpy.data.objects.new('Cylinder.008', me_cylinder_008)
ob_cylinder_009 = bpy.data.objects.new('Cylinder.009', me_cylinder_009)
ob_cylinder_010 = bpy.data.objects.new('Cylinder.010', me_cylinder_010)
ob_cylinder_011 = bpy.data.objects.new('Cylinder.011', me_cylinder_011)
ob_cylinder_012 = bpy.data.objects.new('Cylinder.012', me_cylinder_012)
ob_cylinder_013 = bpy.data.objects.new('Cylinder.013', me_cylinder_013)
ob_cylinder_014 = bpy.data.objects.new('Cylinder.014', me_cylinder_014)
ob_cylinder_015 = bpy.data.objects.new('Cylinder.015', me_cylinder_015)
ob_cylinder_016 = bpy.data.objects.new('Cylinder.016', me_cylinder_016)
ob_cylinder_017 = bpy.data.objects.new('Cylinder.017', me_cylinder_017)
ob_cube_013 = bpy.data.objects.new('Cube.013', me_cube_019)
ob_tv = bpy.data.objects.new('tv', me_cube_024)
ob_cube_001 = bpy.data.objects.new('Cube.001', me_cube_002)

# ---- transforms, parenting, visibility, modifiers, constraints
ob_plane.location = (0.0, 0.0, 0.0)
ob_plane.lineart.crease_threshold = 0.0
ob_cube_002.location = (0.0, 0.0, 0.0)
ob_cube_002.lineart.crease_threshold = 0.0
ob_cube_003.location = (0.0, 0.0, 0.0)
ob_cube_003.lineart.crease_threshold = 0.0
ob_cube_004.location = (0.0, 0.0, 0.0)
ob_cube_004.lineart.crease_threshold = 0.0
ob_cube_007.location = (0.0, 0.0, 0.0)
ob_cube_007.lineart.crease_threshold = 0.0
ob_plane_001.location = (0.0, 0.0, -0.6122)
ob_plane_001.scale = (1.973, 1.0, 1.0)
ob_plane_001.lineart.crease_threshold = 0.0
ob_text.location = (5.537, -0.5605, 6.84)
ob_text.rotation_euler = (1.571, -0.0, -1.308)
ob_text.lineart.crease_threshold = 0.0
ob_cylinder.location = (0.0, 0.0, 0.0)
ob_cylinder.lineart.crease_threshold = 0.0
ob_cube.location = (0.0, 0.0, 0.0)
ob_cube.lineart.crease_threshold = 0.0
ob_cube_010.location = (0.0, 0.0, 0.0)
ob_cube_010.lineart.crease_threshold = 0.0
ob_cube_009.location = (0.0, 0.0, 0.0)
ob_cube_009.lineart.crease_threshold = 0.0
ob_cube_011.location = (0.0, 0.0, 0.0)
ob_cube_011.lineart.crease_threshold = 0.0
ob_cylinder_001.location = (0.0, 0.0, 0.0)
ob_cylinder_001.lineart.crease_threshold = 0.0
ob_cylinder_002.location = (0.0, 0.0, 0.0)
ob_cylinder_002.lineart.crease_threshold = 0.0
ob_cube_012.location = (-0.6412, 0.0, 0.0)
ob_cube_012.lineart.crease_threshold = 0.0
ob_cylinder_003.location = (0.0, 0.0, 0.0)
ob_cylinder_003.lineart.crease_threshold = 0.0
ob_cylinder_004.location = (0.0, 0.0, 0.0)
ob_cylinder_004.lineart.crease_threshold = 0.0
ob_cylinder_005.location = (0.0, 0.0, 0.0)
ob_cylinder_005.lineart.crease_threshold = 0.0
ob_cylinder_006.location = (0.0, 0.0, 0.0)
ob_cylinder_006.lineart.crease_threshold = 0.0
ob_cylinder_007.location = (0.0, 0.0, 0.0)
ob_cylinder_007.lineart.crease_threshold = 0.0
ob_cylinder_008.location = (0.0, 0.0, 0.0)
ob_cylinder_008.lineart.crease_threshold = 0.0
ob_cylinder_009.location = (0.0, 0.0, 0.0)
ob_cylinder_009.lineart.crease_threshold = 0.0
ob_cylinder_010.location = (0.0, 0.0, 0.0)
ob_cylinder_010.lineart.crease_threshold = 0.0
ob_cylinder_011.location = (0.0, 0.0, 0.0)
ob_cylinder_011.lineart.crease_threshold = 0.0
ob_cylinder_012.location = (0.0, 0.0, 0.0)
ob_cylinder_012.lineart.crease_threshold = 0.0
ob_cylinder_013.location = (0.0, 0.0, 0.0)
ob_cylinder_013.lineart.crease_threshold = 0.0
ob_cylinder_014.location = (0.0, 0.0, 0.0)
ob_cylinder_014.lineart.crease_threshold = 0.0
ob_cylinder_015.location = (0.0, 0.0, 0.0)
ob_cylinder_015.lineart.crease_threshold = 0.0
ob_cylinder_016.location = (0.0, 0.0, 0.0)
ob_cylinder_016.lineart.crease_threshold = 0.0
ob_cylinder_017.location = (0.0, 0.0, 0.0)
ob_cylinder_017.lineart.crease_threshold = 0.0
ob_cube_013.location = (4.856, -4.771, 2.034)
ob_cube_013.lineart.crease_threshold = 0.0
ob_tv.location = (0.0, 0.0, 0.0)
ob_tv.lineart.crease_threshold = 0.0
ob_cube_001.location = (0.0, 0.0, 0.0)
ob_cube_001.lineart.crease_threshold = 0.0

# ---- collection membership
col_bar.objects.link(ob_plane)
col_bar.objects.link(ob_cube_002)
col_bar.objects.link(ob_cube_003)
col_bar.objects.link(ob_cube_004)
col_bar.objects.link(ob_cube_007)
col_terrain.objects.link(ob_plane_001)
col_terrain.objects.link(ob_text)
col_props.objects.link(ob_cylinder)
col_props.objects.link(ob_cube)
col_props.objects.link(ob_cube_010)
col_props.objects.link(ob_cube_009)
col_props.objects.link(ob_cube_011)
col_props.objects.link(ob_cylinder_001)
col_props.objects.link(ob_cylinder_002)
col_props.objects.link(ob_cube_012)
col_props.objects.link(ob_cylinder_003)
col_props.objects.link(ob_cylinder_004)
col_props.objects.link(ob_cylinder_005)
col_props.objects.link(ob_cylinder_006)
col_props.objects.link(ob_cylinder_007)
col_props.objects.link(ob_cylinder_008)
col_props.objects.link(ob_cylinder_009)
col_props.objects.link(ob_cylinder_010)
col_props.objects.link(ob_cylinder_011)
col_props.objects.link(ob_cylinder_012)
col_props.objects.link(ob_cylinder_013)
col_props.objects.link(ob_cylinder_014)
col_props.objects.link(ob_cylinder_015)
col_props.objects.link(ob_cylinder_016)
col_props.objects.link(ob_cylinder_017)
col_props.objects.link(ob_cube_013)
col_props.objects.link(ob_tv)
col_props.objects.link(ob_cube_001)

# ---- scene / render settings (as saved in the file)
scene.frame_start = 1; scene.frame_end = 12; scene.frame_set(1)
scene.render.engine = 'BLENDER_EEVEE_NEXT'
scene.cycles.use_denoising = False
scene.cycles.samples = 128
scene.cycles.sampling_pattern = 'TABULATED_SOBOL'
scene.cycles.use_adaptive_sampling = False
scene.cycles.use_light_tree = False
scene.eevee.use_gtao = True
scene.eevee.light_threshold = 0.011
scene.eevee.use_raytracing = True
scene.view_settings.view_transform = 'Filmic'
bpy.context.view_layer.update()

# ---- added for rendering (the .blend has no active camera and no usable light): camera, sun
cam_auto = bpy.data.cameras.new('AutoCamera')
cam_auto.lens = 50.0
cam_auto.sensor_width = 36.0
cam_auto.clip_end = 1154.03
ob_auto_camera = bpy.data.objects.new('AutoCamera', cam_auto)
scene.collection.objects.link(ob_auto_camera)
ob_auto_camera.location = (68.8, -77.654, 56.606)
ob_auto_camera.rotation_euler = (1.09748, -7.21219e-08, 0.694738)
scene.camera = ob_auto_camera
light_auto_sun = bpy.data.lights.new('AutoSun', 'SUN')
light_auto_sun.energy = 3.0
light_auto_sun.angle = 0.0523599
ob_auto_sun = bpy.data.objects.new('AutoSun', light_auto_sun)
scene.collection.objects.link(ob_auto_sun)
ob_auto_sun.rotation_euler = (0.872665, 0.174533, 0.523599)
bpy.context.view_layer.update()
